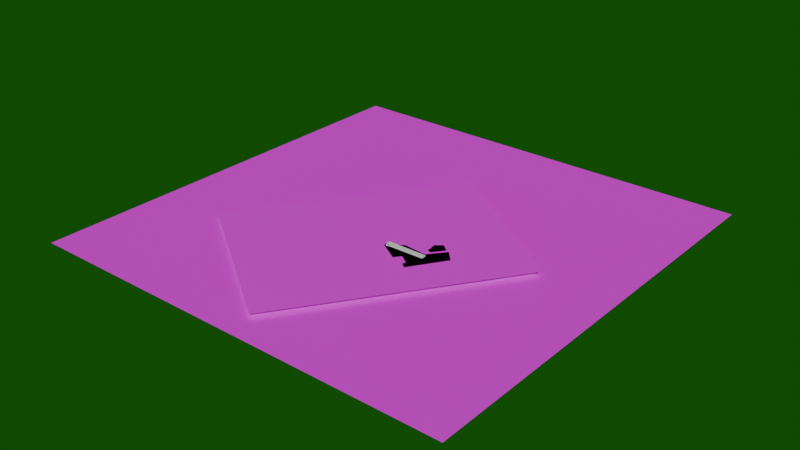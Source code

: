 # Source: reactor_entrance_atomic_shelter94.blend  (saved by Blender 5.1.29; exported with 4.5.12 LTS)
import bpy
from mathutils import Matrix  # noqa: F401  (used for matrix-valued properties, if any)

bpy.ops.wm.read_factory_settings(use_empty=True)
scene = bpy.context.scene
scene.name = 'Scene'

# ---- collections
col_area = bpy.data.collections.new('Area'); scene.collection.children.link(col_area)
col_szyny_d_wigu_na_800_ton___design_niepoliczony___pogl_dowo = bpy.data.collections.new('Szyny dźwigu na 800 ton - design niepoliczony - poglądowo'); scene.collection.children.link(col_szyny_d_wigu_na_800_ton___design_niepoliczony___pogl_dowo)
col_pomieszczenia_rozbieralne___niszczalne = bpy.data.collections.new('pomieszczenia rozbieralne / niszczalne'); scene.collection.children.link(col_pomieszczenia_rozbieralne___niszczalne)
col_pomieszczenia_nierozbieralne = bpy.data.collections.new('pomieszczenia nierozbieralne'); scene.collection.children.link(col_pomieszczenia_nierozbieralne)
col_doodads_and_critters = bpy.data.collections.new('doodads and critters'); scene.collection.children.link(col_doodads_and_critters)
col_base_mesh_boxes___oznaczenia = bpy.data.collections.new('base mesh boxes - oznaczenia'); scene.collection.children.link(col_base_mesh_boxes___oznaczenia)

# ---- images (referenced by path relative to the original .blend; pixels are not part of the script)
import os
ASSET_DIR = os.environ.get("B2B_ASSET_DIR", "")  # directory of the original .blend (textures are referenced by path, not embedded)
HERE = os.path.dirname(os.path.abspath(__file__))  # packed textures are extracted next to this script under _unpacked/

def load_image(name, relpath, width, height, colorspace="sRGB"):
    """Load a texture the original file referenced (path relative to the .blend, or extracted next to this script)."""
    p = next((c for c in (os.path.join(HERE, relpath), os.path.join(ASSET_DIR, relpath)) if relpath and os.path.exists(c)), "")
    if p:
        img = bpy.data.images.load(p, check_existing=True)
        img.name = name
    else:  # same state as the original file: an image datablock whose file is absent (Cycles renders it pink)
        img = bpy.data.images.new(name, width, height)
        img.source = "FILE"
        img.filepath = "//" + (relpath or name)
    img.colorspace_settings.name = colorspace
    return img
img_plot_png = load_image('PLOT.PNG', 'textures/PLOT.PNG', 1024, 1024, 'sRGB')
img_textura_wody_color_png = load_image('textura_wody_color.png', 'textures/textura_wody_color.png', 1024, 1024, 'sRGB')
img_textura_wody_high_map_png_001 = load_image('textura_wody_high_map.png.001', 'textures/textura_wody_high_map.png', 1024, 1024, 'sRGB')
img_mapy_googlemaps_png = load_image('Mapy-googlemaps.png', 'textures/Mapy-googlemaps.png', 1024, 1024, 'sRGB')
img_mapy_hipsometria_png = load_image('Mapy-hipsometria.png', 'textures/Mapy-hipsometria.png', 1024, 1024, 'sRGB')

# ---- materials (node trees are filled in below, after node groups)
mat_material_003 = bpy.data.materials.new('Material.003')
mat_material_003.use_backface_culling = True
mat_material_003.use_raytrace_refraction = True
mat_material_003.use_screen_refraction = True
mat_material_001 = bpy.data.materials.new('Material.001')
mat_material_002 = bpy.data.materials.new('Material.002')
mat_google_map = bpy.data.materials.new('google-map')
mat_google_map_001 = bpy.data.materials.new('google-map.001')
mat_dekontaminacja_materia = bpy.data.materials.new('Dekontaminacja_materiał')
mat_dekontaminacja_materia.use_backface_culling = True
mat_metalicsilver = bpy.data.materials.new('metalicsilver')
mat_material_007 = bpy.data.materials.new('Material.007')
mat_material_008 = bpy.data.materials.new('Material.008')
mat_material_011 = bpy.data.materials.new('Material.011')
mat_material_012 = bpy.data.materials.new('Material.012')
mat_material_012.use_backface_culling = True
mat_material_013 = bpy.data.materials.new('Material.013')
mat_walls_materials = bpy.data.materials.new('walls_materials')
mat_material_014 = bpy.data.materials.new('Material.014')
mat_material_005 = bpy.data.materials.new('Material.005')
mat_material_006 = bpy.data.materials.new('Material.006')
mat_material = bpy.data.materials.new('Material')
mat_material.use_backface_culling = True
mat_material_010 = bpy.data.materials.new('Material.010')
mat_material_017 = bpy.data.materials.new('Material.017')

# ---- material node trees
mat_material_003.use_nodes = True; mat_material_003.node_tree.nodes.clear()
_N = mat_material_003.node_tree.nodes; _L = mat_material_003.node_tree.links
n0 = _N.new('ShaderNodeBsdfPrincipled'); n0.name = 'Principled BSDF'; n0.location = (-200, 100)
n1 = _N.new('ShaderNodeOutputMaterial'); n1.name = 'Material Output'; n1.location = (200, 100)
_L.new(n0.outputs[0], n1.inputs[0])
n1.is_active_output = True
mat_material_001.use_nodes = True; mat_material_001.node_tree.nodes.clear()
_N = mat_material_001.node_tree.nodes; _L = mat_material_001.node_tree.links
n0 = _N.new('ShaderNodeBsdfPrincipled'); n0.name = 'Principled BSDF'; n0.location = (-200, 100)
n1 = _N.new('ShaderNodeOutputMaterial'); n1.name = 'Material Output'; n1.location = (200, 100)
n2 = _N.new('ShaderNodeTexImage'); n2.name = 'Image Texture'; n2.location = (-563, 93)
n2.image = img_plot_png
_L.new(n0.outputs[0], n1.inputs[0])
_L.new(n2.outputs[0], n0.inputs[0])
n1.is_active_output = True
mat_material_002.use_nodes = True; mat_material_002.node_tree.nodes.clear()
_N = mat_material_002.node_tree.nodes; _L = mat_material_002.node_tree.links
n0 = _N.new('ShaderNodeBsdfPrincipled'); n0.name = 'Principled BSDF'; n0.location = (-154, 259)
n0.inputs[1].default_value = 0.06818
n0.inputs[2].default_value = 0.4227
n0.inputs[3].default_value = 1.0
n1 = _N.new('ShaderNodeOutputMaterial'); n1.name = 'Material Output'; n1.location = (200, 100)
n2 = _N.new('ShaderNodeTexImage'); n2.name = 'Image Texture'; n2.location = (-562, -10)
n2.image = img_textura_wody_color_png
n3 = _N.new('ShaderNodeNormalMap'); n3.name = 'Normal Map'; n3.location = (-554, 292)
n4 = _N.new('ShaderNodeTexImage'); n4.name = 'Image Texture.001'; n4.location = (-913, 104)
n4.image = img_textura_wody_high_map_png_001
_L.new(n0.outputs[0], n1.inputs[0])
_L.new(n4.outputs[0], n3.inputs[1])
_L.new(n2.outputs[0], n0.inputs[0])
_L.new(n3.outputs[0], n0.inputs[5])
n1.is_active_output = True
mat_google_map.use_nodes = True; mat_google_map.node_tree.nodes.clear()
_N = mat_google_map.node_tree.nodes; _L = mat_google_map.node_tree.links
n0 = _N.new('ShaderNodeBsdfPrincipled'); n0.name = 'Principled BSDF'; n0.location = (-200, 100)
n1 = _N.new('ShaderNodeOutputMaterial'); n1.name = 'Material Output'; n1.location = (200, 100)
n2 = _N.new('ShaderNodeTexImage'); n2.name = 'Image Texture'; n2.location = (-563, 102)
n2.image = img_mapy_googlemaps_png
_L.new(n0.outputs[0], n1.inputs[0])
_L.new(n2.outputs[0], n0.inputs[0])
n1.is_active_output = True
mat_google_map_001.use_nodes = True; mat_google_map_001.node_tree.nodes.clear()
_N = mat_google_map_001.node_tree.nodes; _L = mat_google_map_001.node_tree.links
n0 = _N.new('ShaderNodeBsdfPrincipled'); n0.name = 'Principled BSDF'; n0.location = (-200, 100)
n1 = _N.new('ShaderNodeOutputMaterial'); n1.name = 'Material Output'; n1.location = (200, 100)
n2 = _N.new('ShaderNodeTexImage'); n2.name = 'Image Texture'; n2.location = (-563, 102)
n2.image = img_mapy_hipsometria_png
_L.new(n0.outputs[0], n1.inputs[0])
_L.new(n2.outputs[0], n0.inputs[0])
n1.is_active_output = True
mat_dekontaminacja_materia.use_nodes = True; mat_dekontaminacja_materia.node_tree.nodes.clear()
_N = mat_dekontaminacja_materia.node_tree.nodes; _L = mat_dekontaminacja_materia.node_tree.links
n0 = _N.new('ShaderNodeBsdfPrincipled'); n0.name = 'Principled BSDF'; n0.location = (-200, 100)
n0.inputs[0].default_value = (0.1739, 0.0518, 0.009512, 1.0)
n1 = _N.new('ShaderNodeOutputMaterial'); n1.name = 'Material Output'; n1.location = (200, 100)
_L.new(n0.outputs[0], n1.inputs[0])
n1.is_active_output = True
mat_metalicsilver.use_nodes = True; mat_metalicsilver.node_tree.nodes.clear()
_N = mat_metalicsilver.node_tree.nodes; _L = mat_metalicsilver.node_tree.links
n0 = _N.new('ShaderNodeBsdfPrincipled'); n0.name = 'Principled BSDF'; n0.location = (-200, 100)
n0.inputs[0].default_value = (0.1967, 0.1967, 0.1967, 1.0)
n0.inputs[1].default_value = 1.0
n1 = _N.new('ShaderNodeOutputMaterial'); n1.name = 'Material Output'; n1.location = (200, 100)
_L.new(n0.outputs[0], n1.inputs[0])
n1.is_active_output = True
mat_material_007.use_nodes = True; mat_material_007.node_tree.nodes.clear()
_N = mat_material_007.node_tree.nodes; _L = mat_material_007.node_tree.links
n0 = _N.new('ShaderNodeBsdfPrincipled'); n0.name = 'Principled BSDF'; n0.location = (-200, 100)
n0.inputs[0].default_value = (0.1023, 0.0349, 0.158, 1.0)
n1 = _N.new('ShaderNodeOutputMaterial'); n1.name = 'Material Output'; n1.location = (200, 100)
_L.new(n0.outputs[0], n1.inputs[0])
n1.is_active_output = True
mat_material_008.use_nodes = True; mat_material_008.node_tree.nodes.clear()
_N = mat_material_008.node_tree.nodes; _L = mat_material_008.node_tree.links
n0 = _N.new('ShaderNodeBsdfPrincipled'); n0.name = 'Principled BSDF'; n0.location = (-200, 100)
n0.inputs[0].default_value = (0.1023, 0.0349, 0.158, 1.0)
n1 = _N.new('ShaderNodeOutputMaterial'); n1.name = 'Material Output'; n1.location = (200, 100)
_L.new(n0.outputs[0], n1.inputs[0])
n1.is_active_output = True
mat_material_011.use_nodes = True; mat_material_011.node_tree.nodes.clear()
_N = mat_material_011.node_tree.nodes; _L = mat_material_011.node_tree.links
n0 = _N.new('ShaderNodeBsdfPrincipled'); n0.name = 'Principled BSDF'; n0.location = (-200, 100)
n0.inputs[0].default_value = (0.1023, 0.0349, 0.158, 1.0)
n1 = _N.new('ShaderNodeOutputMaterial'); n1.name = 'Material Output'; n1.location = (200, 100)
_L.new(n0.outputs[0], n1.inputs[0])
n1.is_active_output = True
mat_material_012.use_nodes = True; mat_material_012.node_tree.nodes.clear()
_N = mat_material_012.node_tree.nodes; _L = mat_material_012.node_tree.links
n0 = _N.new('ShaderNodeBsdfPrincipled'); n0.name = 'Principled BSDF'; n0.location = (-200, 100)
n0.inputs[0].default_value = (0.1023, 0.0349, 0.158, 1.0)
n1 = _N.new('ShaderNodeOutputMaterial'); n1.name = 'Material Output'; n1.location = (200, 100)
_L.new(n0.outputs[0], n1.inputs[0])
n1.is_active_output = True
mat_material_013.use_nodes = True; mat_material_013.node_tree.nodes.clear()
_N = mat_material_013.node_tree.nodes; _L = mat_material_013.node_tree.links
n0 = _N.new('ShaderNodeBsdfPrincipled'); n0.name = 'Principled BSDF'; n0.location = (-200, 100)
n0.inputs[0].default_value = (0.1023, 0.0349, 0.158, 1.0)
n1 = _N.new('ShaderNodeOutputMaterial'); n1.name = 'Material Output'; n1.location = (200, 100)
_L.new(n0.outputs[0], n1.inputs[0])
n1.is_active_output = True
mat_walls_materials.use_nodes = True; mat_walls_materials.node_tree.nodes.clear()
_N = mat_walls_materials.node_tree.nodes; _L = mat_walls_materials.node_tree.links
n0 = _N.new('ShaderNodeBsdfPrincipled'); n0.name = 'Principled BSDF'; n0.location = (-200, 100)
n0.inputs[0].default_value = (0.4498, 0.4498, 0.4498, 1.0)
n1 = _N.new('ShaderNodeOutputMaterial'); n1.name = 'Material Output'; n1.location = (200, 100)
_L.new(n0.outputs[0], n1.inputs[0])
n1.is_active_output = True
mat_material_014.use_nodes = True; mat_material_014.node_tree.nodes.clear()
_N = mat_material_014.node_tree.nodes; _L = mat_material_014.node_tree.links
n0 = _N.new('ShaderNodeBsdfPrincipled'); n0.name = 'Principled BSDF'; n0.location = (-200, 100)
n0.inputs[0].default_value = (0.1023, 0.0349, 0.158, 1.0)
n1 = _N.new('ShaderNodeOutputMaterial'); n1.name = 'Material Output'; n1.location = (200, 100)
_L.new(n0.outputs[0], n1.inputs[0])
n1.is_active_output = True
mat_material_005.use_nodes = True; mat_material_005.node_tree.nodes.clear()
_N = mat_material_005.node_tree.nodes; _L = mat_material_005.node_tree.links
n0 = _N.new('ShaderNodeBsdfPrincipled'); n0.name = 'Principled BSDF'; n0.location = (-200, 100)
n0.inputs[0].default_value = (0.97, 1.0, 0.1865, 1.0)
n1 = _N.new('ShaderNodeOutputMaterial'); n1.name = 'Material Output'; n1.location = (200, 100)
_L.new(n0.outputs[0], n1.inputs[0])
n1.is_active_output = True
mat_material_006.use_nodes = True; mat_material_006.node_tree.nodes.clear()
_N = mat_material_006.node_tree.nodes; _L = mat_material_006.node_tree.links
n0 = _N.new('ShaderNodeBsdfPrincipled'); n0.name = 'Principled BSDF'; n0.location = (-200, 100)
n0.inputs[0].default_value = (0.1023, 0.0349, 0.158, 1.0)
n1 = _N.new('ShaderNodeOutputMaterial'); n1.name = 'Material Output'; n1.location = (200, 100)
_L.new(n0.outputs[0], n1.inputs[0])
n1.is_active_output = True
mat_material.use_nodes = True; mat_material.node_tree.nodes.clear()
_N = mat_material.node_tree.nodes; _L = mat_material.node_tree.links
n0 = _N.new('ShaderNodeBsdfPrincipled'); n0.name = 'Principled BSDF'; n0.location = (-200, 100)
n0.inputs[0].default_value = (0.8, 0.0, 0.0003288, 1.0)
n1 = _N.new('ShaderNodeOutputMaterial'); n1.name = 'Material Output'; n1.location = (200, 100)
_L.new(n0.outputs[0], n1.inputs[0])
n1.is_active_output = True
mat_material_010.use_nodes = True; mat_material_010.node_tree.nodes.clear()
_N = mat_material_010.node_tree.nodes; _L = mat_material_010.node_tree.links
n0 = _N.new('ShaderNodeBsdfPrincipled'); n0.name = 'Principled BSDF'; n0.location = (-200, 100)
n0.inputs[0].default_value = (0.0002728, 0.668, 0.8, 1.0)
n1 = _N.new('ShaderNodeOutputMaterial'); n1.name = 'Material Output'; n1.location = (200, 100)
_L.new(n0.outputs[0], n1.inputs[0])
n1.is_active_output = True
mat_material_017.use_nodes = True; mat_material_017.node_tree.nodes.clear()
_N = mat_material_017.node_tree.nodes; _L = mat_material_017.node_tree.links
n0 = _N.new('ShaderNodeBsdfPrincipled'); n0.name = 'Principled BSDF'; n0.location = (-200, 100)
n0.inputs[0].default_value = (0.8, 0.3429, 0.1551, 1.0)
n1 = _N.new('ShaderNodeOutputMaterial'); n1.name = 'Material Output'; n1.location = (200, 100)
_L.new(n0.outputs[0], n1.inputs[0])
n1.is_active_output = True

# ---- world
world_world = bpy.data.worlds.new('World'); scene.world = world_world
world_world.use_nodes = True; world_world.node_tree.nodes.clear()
_N = world_world.node_tree.nodes; _L = world_world.node_tree.links
n0 = _N.new('ShaderNodeOutputWorld'); n0.name = 'World Output'; n0.location = (200, 100)
n1 = _N.new('ShaderNodeBackground'); n1.name = 'Background'; n1.location = (-200, 100)
n1.inputs[0].default_value = (0.004139, 0.08503, 0.001767, 1.0)
_L.new(n1.outputs[0], n0.inputs[0])
n0.is_active_output = True
world_world.color = (0.05088, 0.05088, 0.05088)
world_world.sun_shadow_jitter_overblur = 0.0

# ---- meshes
me_cube_003 = bpy.data.meshes.new('Cube.003')
me_cube_003.from_pydata([(-14.64, -1.121, -4.99), (-14.64, -1.121, 18.01), (-14.64, 1.726, -4.99), (-14.64, 1.726, 18.01), (-14.88, -1.121, -4.99), (-14.88, 0.5873, 18.01), (-14.88, 0.5873, -4.99), (4.187, 1.726, 18.01), (4.187, 1.726, -27.0), (4.187, -1.121, -27.0), (4.187, -1.121, 18.01), (4.968, 1.726, 18.01), (4.968, 1.726, -26.99), (4.968, -1.121, -26.99), (4.968, -1.121, 18.01), (4.187, -1.121, -77.0), (4.187, 1.726, -77.0), (4.968, -1.121, -77.0), (4.968, 1.726, -77.0), (3.713, -1.121, -26.99), (3.713, 1.726, -26.99), (-14.64, 0.5873, -4.99), (3.074, 0.5873, -15.99), (-14.64, 0.01778, -4.99), (3.074, 0.01778, -15.99), (-14.64, 0.01778, 18.01), (-14.88, 1.726, -4.99), (-14.64, 0.5873, 18.01), (-14.88, 0.3025, -4.99), (-14.88, 0.01778, 18.01), (-14.88, 0.01778, -4.99), (-14.88, 1.726, 18.01), (-14.88, -1.121, 18.01), (-14.76, 0.5873, -4.99), (3.238, 0.01778, -26.99), (3.238, 0.5873, -26.99), (-14.76, 0.01778, -4.99), (3.713, 0.01778, -26.99), (3.713, 0.5873, -26.99), (3.713, 1.726, -13.0), (3.713, -1.121, -13.0), (3.713, 0.01778, -13.0), (3.713, 0.5873, -13.0), (3.24, 0.5873, -17.99), (3.713, 0.01778, -17.99), (3.24, 0.01778, -17.99), (3.713, 0.5873, -17.99), (3.311, 0.5873, -13.0), (3.311, 0.01778, -13.0), (3.311, -1.121, -13.0), (3.074, -1.121, -15.99), (3.311, 0.5873, -13.0), (3.311, 1.726, 18.01), (3.074, 1.726, 18.01), (3.074, 1.726, -15.99), (3.311, 1.726, -13.0), (3.074, -1.121, 18.01), (3.311, -1.121, 18.01), (3.074, 0.01778, 18.01), (3.074, 0.5873, 18.01), (3.311, 0.01778, 18.01), (3.311, 0.5873, 18.01)], [], [(2, 26, 6, 33, 21), (42, 46, 38, 20, 39), (0, 4, 32, 1), (7, 11, 14, 10), (52, 7, 10, 57, 60, 61), (12, 13, 14, 11), (8, 12, 11, 7), (10, 14, 13, 9), (13, 17, 15, 9), (15, 17, 18, 16), (12, 18, 17, 13), (8, 16, 18, 12), (9, 15, 16, 8), (21, 33, 36, 23), (3, 31, 26, 2), (4, 30, 29, 32), (55, 39, 20, 8, 7, 52), (57, 10, 9, 19, 40, 49), (19, 9, 8, 20, 38, 37), (6, 26, 31, 5), (33, 6, 28), (33, 28, 36), (21, 35, 43, 22), (30, 28, 6, 5, 29), (23, 34, 35, 21), (23, 24, 45, 34), (28, 30, 36), (40, 19, 37, 44, 41), (27, 5, 31, 3), (25, 29, 5, 27), (1, 32, 29, 25), (23, 36, 30, 4, 0), (43, 35, 38, 46), (34, 37, 38, 35), (45, 43, 46, 44), (34, 45, 44, 37), (24, 22, 43, 45), (44, 46, 42, 41), (60, 48, 47, 61), (41, 42, 47, 48), (21, 22, 54, 2), (53, 54, 22, 59), (0, 50, 24, 23), (57, 49, 48, 60), (1, 56, 50, 0), (2, 54, 53, 3), (3, 53, 59, 58, 56, 1, 25, 27), (49, 40, 41, 48), (58, 24, 50, 56), (61, 51, 55, 52), (59, 22, 24, 58)])
_uv = me_cube_003.uv_layers.new(name='UVMap')
_uv.uv.foreach_set('vector', [0.375, 0.5, 0.375, 0.5, 0.375, 0.5165, 0.375, 0.5165, 0.375, 0.5165, 0.375, 0.5165, 0.375, 0.5165, 0.375, 0.5165, 0.375, 0.5, 0.375, 0.5, 0.375, 0.75, 0.375, 0.75, 0.625, 0.75, 0.625, 0.75, 0.625, 0.5, 0.625, 0.5, 0.625, 0.75, 0.625, 0.75, 0.625, 0.5, 0.625, 0.5, 0.625, 0.75, 0.625, 0.75, 0.625, 0.6667, 0.625, 0.5833, 0.375, 0.5, 0.375, 0.75, 0.625, 0.75, 0.625, 0.5, 0.375, 0.5, 0.375, 0.5, 0.625, 0.5, 0.625, 0.5, 0.625, 0.75, 0.625, 0.75, 0.375, 0.75, 0.375, 0.75, 0.375, 0.75, 0.375, 0.75, 0.375, 0.75, 0.375, 0.75, 0.375, 0.75, 0.375, 0.75, 0.375, 0.5, 0.375, 0.5, 0.375, 0.5, 0.375, 0.5, 0.375, 0.75, 0.375, 0.75, 0.375, 0.5, 0.375, 0.5, 0.375, 0.5, 0.375, 0.5, 0.375, 0.75, 0.375, 0.75, 0.375, 0.5, 0.375, 0.5, 0.375, 0.533, 0.375, 0.533, 0.375, 0.5495, 0.375, 0.5495, 0.625, 0.5, 0.625, 0.5, 0.375, 0.5, 0.375, 0.5, 0.375, 0.0, 0.375, 0.05, 0.625, 0.05, 0.625, 0.0, 0.375, 0.5, 0.375, 0.5, 0.375, 0.5, 0.375, 0.5, 0.625, 0.5, 0.625, 0.5, 0.625, 0.75, 0.625, 0.75, 0.375, 0.75, 0.375, 0.75, 0.375, 0.75, 0.375, 0.75, 0.375, 0.625, 0.375, 0.75, 0.375, 0.5, 0.375, 0.5, 0.375, 0.525, 0.375, 0.575, 0.375, 0.2, 0.375, 0.25, 0.625, 0.25, 0.625, 0.2, 0.375, 0.533, 0.375, 0.533, 0.375, 0.5412, 0.375, 0.533, 0.375, 0.5412, 0.375, 0.5495, 0.375, 0.5165, 0.375, 0.5327, 0.375, 0.5246, 0.375, 0.5165, 0.375, 0.1, 0.375, 0.125, 0.375, 0.15, 0.625, 0.15, 0.625, 0.1, 0.375, 0.5495, 0.375, 0.5495, 0.375, 0.5327, 0.375, 0.533, 0.375, 0.5495, 0.375, 0.5645, 0.375, 0.5577, 0.375, 0.5495, 0.375, 0.5412, 0.375, 0.5495, 0.375, 0.5495, 0.375, 0.5825, 0.375, 0.5825, 0.375, 0.566, 0.375, 0.566, 0.375, 0.566, 0.625, 0.6, 0.625, 0.6, 0.625, 0.5, 0.625, 0.5, 0.625, 0.7, 0.625, 0.7, 0.625, 0.6, 0.625, 0.6, 0.625, 0.75, 0.625, 0.75, 0.625, 0.7, 0.625, 0.7, 0.375, 0.566, 0.375, 0.566, 0.375, 0.566, 0.375, 0.5825, 0.375, 0.5825, 0.375, 0.5246, 0.375, 0.5327, 0.375, 0.533, 0.375, 0.5247, 0.375, 0.5495, 0.375, 0.5495, 0.375, 0.533, 0.375, 0.5327, 0.375, 0.5577, 0.375, 0.5246, 0.375, 0.5247, 0.375, 0.5577, 0.375, 0.5495, 0.375, 0.5577, 0.375, 0.5577, 0.375, 0.5495, 0.375, 0.5659, 0.375, 0.5165, 0.375, 0.5246, 0.375, 0.5577, 0.375, 0.566, 0.375, 0.5165, 0.375, 0.5165, 0.375, 0.566, 0.625, 0.6667, 0.375, 0.5659, 0.375, 0.5165, 0.625, 0.5833, 0.375, 0.566, 0.375, 0.5165, 0.375, 0.5165, 0.375, 0.5659, 0.375, 0.5165, 0.375, 0.5165, 0.375, 0.5, 0.375, 0.5, 0.625, 0.5, 0.375, 0.5, 0.375, 0.5165, 0.625, 0.5833, 0.375, 0.5825, 0.375, 0.5825, 0.375, 0.5659, 0.375, 0.566, 0.625, 0.75, 0.375, 0.5825, 0.375, 0.5659, 0.625, 0.6667, 0.625, 0.75, 0.625, 0.75, 0.375, 0.75, 0.375, 0.75, 0.375, 0.5, 0.375, 0.5, 0.625, 0.5, 0.625, 0.5, 0.625, 0.5, 0.625, 0.5, 0.625, 0.5833, 0.625, 0.6667, 0.625, 0.75, 0.625, 0.75, 0.625, 0.7, 0.625, 0.6, 0.375, 0.5825, 0.375, 0.5825, 0.375, 0.566, 0.375, 0.5659, 0.625, 0.6667, 0.375, 0.5659, 0.375, 0.5825, 0.625, 0.75, 0.625, 0.5833, 0.375, 0.5165, 0.375, 0.5, 0.625, 0.5, 0.625, 0.5833, 0.375, 0.5165, 0.375, 0.5659, 0.625, 0.6667])
_ca = me_cube_003.color_attributes.new('Attribute', 'BYTE_COLOR', 'CORNER')
_ca.data.foreach_set('color', [1.0, 1.0, 1.0, 1.0, 1.0, 1.0, 1.0, 1.0, 1.0, 1.0, 1.0, 1.0, 1.0, 1.0, 1.0, 1.0, 1.0, 1.0, 1.0, 1.0, 1.0, 1.0, 1.0, 1.0, 1.0, 1.0, 1.0, 1.0, 1.0, 1.0, 1.0, 1.0, 1.0, 1.0, 1.0, 1.0, 1.0, 1.0, 1.0, 1.0, 1.0, 1.0, 1.0, 1.0, 1.0, 1.0, 1.0, 1.0, 1.0, 1.0, 1.0, 1.0, 1.0, 1.0, 1.0, 1.0, 1.0, 1.0, 1.0, 1.0, 1.0, 1.0, 1.0, 1.0, 1.0, 1.0, 1.0, 1.0, 1.0, 1.0, 1.0, 1.0, 1.0, 1.0, 1.0, 1.0, 1.0, 1.0, 1.0, 1.0, 1.0, 1.0, 1.0, 1.0, 1.0, 1.0, 1.0, 1.0, 1.0, 1.0, 1.0, 1.0, 1.0, 1.0, 1.0, 1.0, 1.0, 1.0, 1.0, 1.0, 1.0, 1.0, 1.0, 1.0, 1.0, 1.0, 1.0, 1.0, 1.0, 1.0, 1.0, 1.0, 1.0, 1.0, 1.0, 1.0, 1.0, 1.0, 1.0, 1.0, 1.0, 1.0, 1.0, 1.0, 1.0, 1.0, 1.0, 1.0, 1.0, 1.0, 1.0, 1.0, 1.0, 1.0, 1.0, 1.0, 1.0, 1.0, 1.0, 1.0, 1.0, 1.0, 1.0, 1.0, 1.0, 1.0, 1.0, 1.0, 1.0, 1.0, 1.0, 1.0, 1.0, 1.0, 1.0, 1.0, 1.0, 1.0, 1.0, 1.0, 1.0, 1.0, 1.0, 1.0, 1.0, 1.0, 1.0, 1.0, 1.0, 1.0, 1.0, 1.0, 1.0, 1.0, 1.0, 1.0, 1.0, 1.0, 1.0, 1.0, 1.0, 1.0, 1.0, 1.0, 1.0, 1.0, 1.0, 1.0, 1.0, 1.0, 1.0, 1.0, 1.0, 1.0, 1.0, 1.0, 1.0, 1.0, 1.0, 1.0, 1.0, 1.0, 1.0, 1.0, 1.0, 1.0, 1.0, 1.0, 1.0, 1.0, 1.0, 1.0, 1.0, 1.0, 1.0, 1.0, 1.0, 1.0, 1.0, 1.0, 1.0, 1.0, 1.0, 1.0, 1.0, 1.0, 1.0, 1.0, 1.0, 1.0, 1.0, 1.0, 1.0, 1.0, 1.0, 1.0, 1.0, 1.0, 1.0, 1.0, 1.0, 1.0, 1.0, 1.0, 1.0, 1.0, 1.0, 1.0, 1.0, 1.0, 1.0, 1.0, 1.0, 1.0, 1.0, 1.0, 1.0, 1.0, 1.0, 1.0, 1.0, 1.0, 1.0, 1.0, 1.0, 1.0, 1.0, 1.0, 1.0, 1.0, 1.0, 1.0, 1.0, 1.0, 1.0, 1.0, 1.0, 1.0, 1.0, 1.0, 1.0, 1.0, 1.0, 1.0, 1.0, 1.0, 1.0, 1.0, 1.0, 1.0, 1.0, 1.0, 1.0, 1.0, 1.0, 1.0, 1.0, 1.0, 1.0, 1.0, 1.0, 1.0, 1.0, 1.0, 1.0, 1.0, 1.0, 1.0, 1.0, 1.0, 1.0, 1.0, 1.0, 1.0, 1.0, 1.0, 1.0, 1.0, 1.0, 1.0, 1.0, 1.0, 1.0, 1.0, 1.0, 1.0, 1.0, 1.0, 1.0, 1.0, 1.0, 1.0, 1.0, 1.0, 1.0, 1.0, 1.0, 1.0, 1.0, 1.0, 1.0, 1.0, 1.0, 1.0, 1.0, 1.0, 1.0, 1.0, 1.0, 1.0, 1.0, 1.0, 1.0, 1.0, 1.0, 1.0, 1.0, 1.0, 1.0, 1.0, 1.0, 1.0, 1.0, 1.0, 1.0, 1.0, 1.0, 1.0, 1.0, 1.0, 1.0, 1.0, 1.0, 1.0, 1.0, 1.0, 1.0, 1.0, 1.0, 1.0, 1.0, 1.0, 1.0, 1.0, 1.0, 1.0, 1.0, 1.0, 1.0, 1.0, 1.0, 1.0, 1.0, 1.0, 1.0, 1.0, 1.0, 1.0, 1.0, 1.0, 1.0, 1.0, 1.0, 1.0, 1.0, 1.0, 1.0, 1.0, 1.0, 1.0, 1.0, 1.0, 1.0, 1.0, 1.0, 1.0, 1.0, 1.0, 1.0, 1.0, 1.0, 1.0, 1.0, 1.0, 1.0, 1.0, 1.0, 1.0, 1.0, 1.0, 1.0, 1.0, 1.0, 1.0, 1.0, 1.0, 1.0, 1.0, 1.0, 1.0, 1.0, 1.0, 1.0, 1.0, 1.0, 1.0, 1.0, 1.0, 1.0, 1.0, 1.0, 1.0, 1.0, 1.0, 1.0, 1.0, 1.0, 1.0, 1.0, 1.0, 1.0, 1.0, 1.0, 1.0, 1.0, 1.0, 1.0, 1.0, 1.0, 1.0, 1.0, 1.0, 1.0, 1.0, 1.0, 1.0, 1.0, 1.0, 1.0, 1.0, 1.0, 1.0, 1.0, 1.0, 1.0, 1.0, 1.0, 1.0, 1.0, 1.0, 1.0, 1.0, 1.0, 1.0, 1.0, 1.0, 1.0, 1.0, 1.0, 1.0, 1.0, 1.0, 1.0, 1.0, 1.0, 1.0, 1.0, 1.0, 1.0, 1.0, 1.0, 1.0, 1.0, 1.0, 1.0, 1.0, 1.0, 1.0, 1.0, 1.0, 1.0, 1.0, 1.0, 1.0, 1.0, 1.0, 1.0, 1.0, 1.0, 1.0, 1.0, 1.0, 1.0, 1.0, 1.0, 1.0, 1.0, 1.0, 1.0, 1.0, 1.0, 1.0, 1.0, 1.0, 1.0, 1.0, 1.0, 1.0, 1.0, 1.0, 1.0, 1.0, 1.0, 1.0, 1.0, 1.0, 1.0, 1.0, 1.0, 1.0, 1.0, 1.0, 1.0, 1.0, 1.0, 1.0, 1.0, 1.0, 1.0, 1.0, 1.0, 1.0, 1.0, 1.0, 1.0, 1.0, 1.0, 1.0, 1.0, 1.0, 1.0, 1.0, 1.0, 1.0, 1.0, 1.0, 1.0, 1.0, 1.0, 1.0, 1.0, 1.0, 1.0, 1.0, 1.0, 1.0, 1.0, 1.0, 1.0, 1.0, 1.0, 1.0, 1.0, 1.0, 1.0, 1.0, 1.0, 1.0, 1.0, 1.0, 1.0, 1.0, 1.0, 1.0, 1.0, 1.0, 1.0, 1.0, 1.0, 1.0, 1.0, 1.0, 1.0, 1.0, 1.0, 1.0, 1.0, 1.0, 1.0, 1.0, 1.0, 1.0, 1.0, 1.0, 1.0, 1.0, 1.0, 1.0, 1.0, 1.0, 1.0, 1.0, 1.0, 1.0, 1.0, 1.0, 1.0, 1.0, 1.0, 1.0, 1.0, 1.0, 1.0, 1.0, 1.0, 1.0, 1.0, 1.0, 1.0, 1.0, 1.0, 1.0, 1.0, 1.0, 1.0, 1.0, 1.0, 1.0, 1.0, 1.0, 1.0, 1.0, 1.0, 1.0, 1.0, 1.0, 1.0, 1.0, 1.0, 1.0, 1.0, 1.0, 1.0, 1.0, 1.0, 1.0, 1.0, 1.0, 1.0, 1.0, 1.0, 1.0, 1.0, 1.0, 1.0, 1.0, 1.0, 1.0, 1.0, 1.0, 1.0, 1.0, 1.0, 1.0, 1.0, 1.0, 1.0, 1.0, 1.0, 1.0, 1.0, 1.0, 1.0, 1.0, 1.0, 1.0, 1.0, 1.0, 1.0, 1.0, 1.0, 1.0, 1.0, 1.0, 1.0, 1.0, 1.0, 1.0, 1.0, 1.0, 1.0, 1.0, 1.0, 1.0, 1.0, 1.0, 1.0, 1.0, 1.0, 1.0, 1.0, 1.0, 1.0, 1.0, 1.0, 1.0, 1.0, 1.0, 1.0, 1.0, 1.0, 1.0, 1.0, 1.0, 1.0, 1.0, 1.0, 1.0, 1.0, 1.0, 1.0, 1.0, 1.0, 1.0, 1.0, 1.0, 1.0, 1.0, 1.0, 1.0, 1.0, 1.0, 1.0, 1.0, 1.0, 1.0, 1.0, 1.0, 1.0, 1.0, 1.0, 1.0, 1.0, 1.0, 1.0, 1.0, 1.0, 1.0, 1.0, 1.0, 1.0, 1.0, 1.0, 1.0, 1.0, 1.0, 1.0, 1.0, 1.0, 1.0, 1.0, 1.0, 1.0, 1.0, 1.0, 1.0, 1.0, 1.0, 1.0, 1.0, 1.0, 1.0, 1.0, 1.0, 1.0, 1.0, 1.0, 1.0, 1.0, 1.0, 1.0, 1.0, 1.0, 1.0, 1.0, 1.0, 1.0, 1.0, 1.0, 1.0, 1.0, 1.0, 1.0, 1.0, 1.0, 1.0, 1.0, 1.0, 1.0, 1.0, 1.0, 1.0, 1.0, 1.0, 1.0, 1.0, 1.0, 1.0, 1.0, 1.0, 1.0, 1.0, 1.0, 1.0, 1.0, 1.0, 1.0, 1.0, 1.0, 1.0, 1.0, 1.0, 1.0, 1.0, 1.0, 1.0, 1.0, 1.0, 1.0, 1.0, 1.0, 1.0])
me_cube_003.materials.append(mat_material_003)
me_cube_003.update()
me_area = bpy.data.meshes.new('Area')
me_area.from_pydata([(-0.9405, 0.8666, 0.0), (-0.311, 0.6382, 0.0), (0.09278, -0.09636, 0.0), (0.8504, -0.1519, 0.0), (0.734, -0.6676, 0.0), (-0.7358, -0.7005, 0.0), (-0.7237, -0.449, 0.0), (-0.6012, -0.4438, 0.0), (-0.6012, -0.02171, 0.0), (-0.8928, -0.002772, 0.0), (0.2771, 0.1712, 0.0), (0.3831, 0.2167, 0.0), (0.5396, 0.3934, 0.0), (0.8384, 0.3063, 0.0), (0.8034, -0.04334, 0.0), (0.2872, -0.01557, 0.0)], [], [(9, 8, 7, 6, 5, 4, 3, 2, 1, 0), (15, 14, 13, 12, 11, 10)])
_uv = me_area.uv_layers.new(name='UVMap')
_uv.uv.foreach_set('vector', [0.05034, 0.4269, 0.2447, 0.4219, 0.2359, 0.1997, 0.174, 0.1871, 0.169, 0.08359, 0.886, 0.08737, 0.9339, 0.3196, 0.5653, 0.3474, 0.3621, 0.7551, 0.07811, 0.8258, 0.6625, 0.3878, 0.9352, 0.3739, 0.944, 0.5771, 0.7888, 0.5923, 0.7105, 0.5039, 0.6575, 0.4812])
me_area.materials.append(mat_material_001)
me_area.update()
me_flat_plan = bpy.data.meshes.new('flat plan')
me_flat_plan.from_pydata([(-1.089, -0.8315, 0.0), (0.9115, -0.8315, 0.0), (-1.089, 1.168, 0.0), (0.9115, 1.168, 0.0), (-0.9323, 0.8201, 0.0), (-0.3643, 0.6787, 0.0), (0.04219, -0.1367, 0.0), (0.7794, -0.1923, 0.0), (0.6834, -0.6568, 0.0), (-0.7505, -0.6644, 0.0), (-0.7404, -0.4574, 0.0), (-0.6167, -0.4321, 0.0), (-0.5991, 0.01221, 0.0), (-0.9878, 0.02231, 0.0), (0.2265, 0.1309, 0.0), (0.3325, 0.1763, 0.0), (0.489, 0.353, 0.0), (0.7996, 0.3227, 0.0), (0.7819, -0.08372, 0.0), (0.2366, -0.05595, 0.0)], [], [(0, 1, 7, 8, 9, 10, 11, 12, 13), (13, 12, 11, 10, 9, 8, 7, 6, 5, 4), (4, 5, 6, 14, 15, 16, 17, 3, 2, 0, 13), (3, 17, 18, 19, 14, 6, 7, 1), (19, 18, 17, 16, 15, 14)])
_uv = me_flat_plan.uv_layers.new(name='UVMap')
_uv.uv.foreach_set('vector', [0.0, 0.0, 1.0, 0.0, 0.9339, 0.3196, 0.886, 0.08737, 0.169, 0.08359, 0.174, 0.1871, 0.2359, 0.1997, 0.2447, 0.4219, 0.05034, 0.4269, 0.05034, 0.4269, 0.2447, 0.4219, 0.2359, 0.1997, 0.174, 0.1871, 0.169, 0.08359, 0.886, 0.08737, 0.9339, 0.3196, 0.5653, 0.3474, 0.3621, 0.7551, 0.07811, 0.8258, 0.07811, 0.8258, 0.3621, 0.7551, 0.5653, 0.3474, 0.6575, 0.4812, 0.7105, 0.5039, 0.7888, 0.5923, 0.944, 0.5771, 1.0, 1.0, 0.0, 1.0, 0.0, 0.0, 0.05034, 0.4269, 1.0, 1.0, 0.944, 0.5771, 0.9352, 0.3739, 0.6625, 0.3878, 0.6575, 0.4812, 0.5653, 0.3474, 0.9339, 0.3196, 1.0, 0.0, 0.6625, 0.3878, 0.9352, 0.3739, 0.944, 0.5771, 0.7888, 0.5923, 0.7105, 0.5039, 0.6575, 0.4812])
me_flat_plan.materials.append(mat_material_002)
me_flat_plan.update()
me_plane = bpy.data.meshes.new('Plane')
me_plane.from_pydata([(-1.269, -1.269, 0.0), (1.269, -1.269, 0.0), (-1.269, 1.269, 0.0), (1.269, 1.269, 0.0)], [], [(0, 1, 3, 2)])
_uv = me_plane.uv_layers.new(name='UVMap')
_uv.uv.foreach_set('vector', [0.0, 0.0, 1.0, 0.0, 1.0, 1.0, 0.0, 1.0])
me_plane.materials.append(mat_google_map)
me_plane.update()
me_plane_001 = bpy.data.meshes.new('Plane.001')
me_plane_001.from_pydata([(-1.0, -1.0, 0.0), (1.0, -1.0, 0.0), (-1.0, 1.0, 0.0), (1.0, 1.0, 0.0)], [], [(0, 1, 3, 2)])
_uv = me_plane_001.uv_layers.new(name='UVMap')
_uv.uv.foreach_set('vector', [0.0, 0.0, 1.0, 0.0, 1.0, 1.0, 0.0, 1.0])
me_plane_001.materials.append(mat_google_map_001)
me_plane_001.update()
me_szyna_przysufitowa = bpy.data.meshes.new('szyna przysufitowa')
me_szyna_przysufitowa.from_pydata([(4.117e-06, -2.0, -6.0), (0.0004807, 3.0, -6.0), (83.0, -2.0, -6.0), (83.0, 3.0, -6.0), (4.117e-06, -2.0, 4.0), (0.0004807, 3.0, 4.0), (83.0, -2.0, 4.0), (83.0, 3.0, 4.0)], [], [(0, 1, 3, 2), (2, 3, 7, 6), (6, 7, 5, 4), (4, 5, 1, 0), (2, 6, 4, 0), (7, 3, 1, 5)])
_uv = me_szyna_przysufitowa.uv_layers.new(name='UVMap')
_uv.uv.foreach_set('vector', [0.375, 0.0, 0.625, 0.0, 0.625, 0.25, 0.375, 0.25, 0.375, 0.25, 0.625, 0.25, 0.625, 0.5, 0.375, 0.5, 0.375, 0.5, 0.625, 0.5, 0.625, 0.75, 0.375, 0.75, 0.375, 0.75, 0.625, 0.75, 0.625, 1.0, 0.375, 1.0, 0.125, 0.5, 0.375, 0.5, 0.375, 0.75, 0.125, 0.75, 0.625, 0.5, 0.875, 0.5, 0.875, 0.75, 0.625, 0.75])
me_szyna_przysufitowa.materials.append(mat_dekontaminacja_materia)
me_szyna_przysufitowa.update()
me_szyna_przysufitowa_003 = bpy.data.meshes.new('szyna przysufitowa.003')
me_szyna_przysufitowa_003.from_pydata([(-35.19, -1.5, 0.0), (-35.19, 1.5, 0.0), (35.19, -1.5, 0.0), (35.19, 1.5, 0.0), (-35.19, -1.5, 4.0), (-35.19, 1.5, 4.0), (35.19, -1.5, 4.0), (35.19, 1.5, 4.0)], [], [(0, 1, 3, 2), (2, 3, 7, 6), (6, 7, 5, 4), (4, 5, 1, 0), (2, 6, 4, 0), (7, 3, 1, 5)])
_uv = me_szyna_przysufitowa_003.uv_layers.new(name='UVMap')
_uv.uv.foreach_set('vector', [0.375, 0.0, 0.625, 0.0, 0.625, 0.25, 0.375, 0.25, 0.375, 0.25, 0.625, 0.25, 0.625, 0.5, 0.375, 0.5, 0.375, 0.5, 0.625, 0.5, 0.625, 0.75, 0.375, 0.75, 0.375, 0.75, 0.625, 0.75, 0.625, 1.0, 0.375, 1.0, 0.125, 0.5, 0.375, 0.5, 0.375, 0.75, 0.125, 0.75, 0.625, 0.5, 0.875, 0.5, 0.875, 0.75, 0.625, 0.75])
me_szyna_przysufitowa_003.materials.append(mat_dekontaminacja_materia)
me_szyna_przysufitowa_003.update()
me_szyna_przysufitowa_004 = bpy.data.meshes.new('szyna przysufitowa.004')
me_szyna_przysufitowa_004.from_pydata([(3.815e-06, 6.39e-05, 2.0), (0.0004808, 2.0, 2.0), (83.0, 6.199e-05, 2.0), (83.0, 2.0, 2.0), (3.815e-06, 6.39e-05, 4.0), (0.0004808, 2.0, 4.0), (83.0, 6.199e-05, 4.0), (83.0, 2.0, 4.0)], [], [(0, 1, 3, 2), (2, 3, 7, 6), (6, 7, 5, 4), (4, 5, 1, 0), (2, 6, 4, 0), (7, 3, 1, 5)])
_uv = me_szyna_przysufitowa_004.uv_layers.new(name='UVMap')
_uv.uv.foreach_set('vector', [0.375, 0.0, 0.625, 0.0, 0.625, 0.25, 0.375, 0.25, 0.375, 0.25, 0.625, 0.25, 0.625, 0.5, 0.375, 0.5, 0.375, 0.5, 0.625, 0.5, 0.625, 0.75, 0.375, 0.75, 0.375, 0.75, 0.625, 0.75, 0.625, 1.0, 0.375, 1.0, 0.125, 0.5, 0.375, 0.5, 0.375, 0.75, 0.125, 0.75, 0.625, 0.5, 0.875, 0.5, 0.875, 0.75, 0.625, 0.75])
me_szyna_przysufitowa_004.materials.append(mat_dekontaminacja_materia)
me_szyna_przysufitowa_004.update()
me_szyna_przysufitowa_005 = bpy.data.meshes.new('szyna przysufitowa.005')
me_szyna_przysufitowa_005.from_pydata([(3.815e-06, 6.39e-05, 2.0), (0.0004808, 2.0, 2.0), (83.0, 6.199e-05, 2.0), (83.0, 2.0, 2.0), (3.815e-06, 6.39e-05, 4.0), (0.0004808, 2.0, 4.0), (83.0, 6.199e-05, 4.0), (83.0, 2.0, 4.0)], [], [(0, 1, 3, 2), (2, 3, 7, 6), (6, 7, 5, 4), (4, 5, 1, 0), (2, 6, 4, 0), (7, 3, 1, 5)])
_uv = me_szyna_przysufitowa_005.uv_layers.new(name='UVMap')
_uv.uv.foreach_set('vector', [0.375, 0.0, 0.625, 0.0, 0.625, 0.25, 0.375, 0.25, 0.375, 0.25, 0.625, 0.25, 0.625, 0.5, 0.375, 0.5, 0.375, 0.5, 0.625, 0.5, 0.625, 0.75, 0.375, 0.75, 0.375, 0.75, 0.625, 0.75, 0.625, 1.0, 0.375, 1.0, 0.125, 0.5, 0.375, 0.5, 0.375, 0.75, 0.125, 0.75, 0.625, 0.5, 0.875, 0.5, 0.875, 0.75, 0.625, 0.75])
me_szyna_przysufitowa_005.materials.append(mat_dekontaminacja_materia)
me_szyna_przysufitowa_005.update()
me_cube_002 = bpy.data.meshes.new('Cube.002')
me_cube_002.from_pydata([(-1.04, -1.103, -4.768e-07), (-1.04, -1.103, 62.0), (-1.04, 1.103, -4.768e-07), (-1.04, 1.103, 62.0), (1.04, -1.103, -4.768e-07), (1.04, -1.103, 62.0), (1.04, 1.103, -4.768e-07), (1.04, 1.103, 62.0)], [], [(0, 1, 3, 2), (2, 3, 7, 6), (6, 7, 5, 4), (4, 5, 1, 0), (2, 6, 4, 0), (7, 3, 1, 5)])
_uv = me_cube_002.uv_layers.new(name='UVMap')
_uv.uv.foreach_set('vector', [0.375, 0.0, 0.625, 0.0, 0.625, 0.25, 0.375, 0.25, 0.375, 0.25, 0.625, 0.25, 0.625, 0.5, 0.375, 0.5, 0.375, 0.5, 0.625, 0.5, 0.625, 0.75, 0.375, 0.75, 0.375, 0.75, 0.625, 0.75, 0.625, 1.0, 0.375, 1.0, 0.125, 0.5, 0.375, 0.5, 0.375, 0.75, 0.125, 0.75, 0.625, 0.5, 0.875, 0.5, 0.875, 0.75, 0.625, 0.75])
me_cube_002.materials.append(mat_metalicsilver)
me_cube_002.update()
me_cube_009 = bpy.data.meshes.new('Cube.009')
me_cube_009.from_pydata([(-0.5, 1.526e-05, -7.629e-06), (-0.5, 1.526e-05, 2.89), (-0.5, 2.0, -7.629e-06), (-0.5, 2.0, 2.89), (0.0, 1.526e-05, 0.0), (0.0, 1.526e-05, 2.89), (0.0, 2.0, 0.0), (0.0, 2.0, 2.89), (-0.5, 1.0, -7.629e-06), (-0.5, 1.0, 2.89), (0.0, 1.0, 0.0), (0.0, 1.0, 2.89)], [], [(8, 9, 3, 2), (2, 3, 7, 6), (10, 11, 5, 4), (4, 5, 1, 0), (8, 10, 4, 0), (11, 9, 1, 5), (7, 3, 9, 11), (2, 6, 10, 8), (6, 7, 11, 10), (0, 1, 9, 8)])
_uv = me_cube_009.uv_layers.new(name='UVMap')
_uv.uv.foreach_set('vector', [0.375, 0.125, 0.625, 0.125, 0.625, 0.25, 0.375, 0.25, 0.375, 0.25, 0.625, 0.25, 0.625, 0.5, 0.375, 0.5, 0.375, 0.625, 0.625, 0.625, 0.625, 0.75, 0.375, 0.75, 0.375, 0.75, 0.625, 0.75, 0.625, 1.0, 0.375, 1.0, 0.125, 0.625, 0.375, 0.625, 0.375, 0.75, 0.125, 0.75, 0.625, 0.625, 0.875, 0.625, 0.875, 0.75, 0.625, 0.75, 0.625, 0.5, 0.875, 0.5, 0.875, 0.625, 0.625, 0.625, 0.125, 0.5, 0.375, 0.5, 0.375, 0.625, 0.125, 0.625, 0.375, 0.5, 0.625, 0.5, 0.625, 0.625, 0.375, 0.625, 0.375, 0.0, 0.625, 0.0, 0.625, 0.125, 0.375, 0.125])
me_cube_009.materials.append(mat_material_007)
me_cube_009.update()
me_cube_010 = bpy.data.meshes.new('Cube.010')
me_cube_010.from_pydata([(-0.5, -12.5, -7.629e-06), (-0.5, -12.5, 9.0), (-0.5, 8.742e-08, -7.629e-06), (-0.5, 8.742e-08, 9.0), (-1.526e-05, -12.5, 0.0), (-1.526e-05, -12.5, 9.0), (-1.526e-05, 8.742e-08, 0.0), (-1.526e-05, 8.742e-08, 9.0)], [], [(0, 1, 3, 2), (2, 3, 7, 6), (6, 7, 5, 4), (4, 5, 1, 0), (2, 6, 4, 0), (7, 3, 1, 5)])
_uv = me_cube_010.uv_layers.new(name='UVMap')
_uv.uv.foreach_set('vector', [0.375, 0.0, 0.625, 0.0, 0.625, 0.25, 0.375, 0.25, 0.375, 0.25, 0.625, 0.25, 0.625, 0.5, 0.375, 0.5, 0.375, 0.5, 0.625, 0.5, 0.625, 0.75, 0.375, 0.75, 0.375, 0.75, 0.625, 0.75, 0.625, 1.0, 0.375, 1.0, 0.125, 0.5, 0.375, 0.5, 0.375, 0.75, 0.125, 0.75, 0.625, 0.5, 0.875, 0.5, 0.875, 0.75, 0.625, 0.75])
me_cube_010.materials.append(mat_material_008)
me_cube_010.update()
me_cube_013 = bpy.data.meshes.new('Cube.013')
me_cube_013.from_pydata([(-0.5, 1.526e-05, -7.629e-06), (-0.5, 1.526e-05, 2.49), (-0.5, 2.0, -7.629e-06), (-0.5, 2.0, 2.49), (0.0, 1.526e-05, 0.0), (0.0, 1.526e-05, 2.49), (0.0, 2.0, 0.0), (0.0, 2.0, 2.49), (-0.5, 1.0, -7.629e-06), (-0.5, 1.0, 2.49), (0.0, 1.0, 0.0), (0.0, 1.0, 2.49)], [], [(8, 9, 3, 2), (2, 3, 7, 6), (10, 11, 5, 4), (4, 5, 1, 0), (8, 10, 4, 0), (11, 9, 1, 5), (7, 3, 9, 11), (2, 6, 10, 8), (6, 7, 11, 10), (0, 1, 9, 8)])
_uv = me_cube_013.uv_layers.new(name='UVMap')
_uv.uv.foreach_set('vector', [0.375, 0.125, 0.625, 0.125, 0.625, 0.25, 0.375, 0.25, 0.375, 0.25, 0.625, 0.25, 0.625, 0.5, 0.375, 0.5, 0.375, 0.625, 0.625, 0.625, 0.625, 0.75, 0.375, 0.75, 0.375, 0.75, 0.625, 0.75, 0.625, 1.0, 0.375, 1.0, 0.125, 0.625, 0.375, 0.625, 0.375, 0.75, 0.125, 0.75, 0.625, 0.625, 0.875, 0.625, 0.875, 0.75, 0.625, 0.75, 0.625, 0.5, 0.875, 0.5, 0.875, 0.625, 0.625, 0.625, 0.125, 0.5, 0.375, 0.5, 0.375, 0.625, 0.125, 0.625, 0.375, 0.5, 0.625, 0.5, 0.625, 0.625, 0.375, 0.625, 0.375, 0.0, 0.625, 0.0, 0.625, 0.125, 0.375, 0.125])
me_cube_013.materials.append(mat_material_011)
me_cube_013.update()
me_cube_014 = bpy.data.meshes.new('Cube.014')
me_cube_014.from_pydata([(-0.5, 1.526e-05, -0.4), (-0.5, 1.526e-05, 2.49), (-0.5, 2.0, -0.4), (-0.5, 2.0, 2.49), (0.0, 1.526e-05, -0.4), (0.0, 1.526e-05, 2.49), (0.0, 2.0, -0.4), (0.0, 2.0, 2.49), (-0.5, 1.0, -0.4), (-0.5, 1.0, 2.49), (0.0, 1.0, -0.4), (0.0, 1.0, 2.49)], [], [(8, 9, 3, 2), (2, 3, 7, 6), (10, 11, 5, 4), (4, 5, 1, 0), (8, 10, 4, 0), (11, 9, 1, 5), (7, 3, 9, 11), (2, 6, 10, 8), (6, 7, 11, 10), (0, 1, 9, 8)])
_uv = me_cube_014.uv_layers.new(name='UVMap')
_uv.uv.foreach_set('vector', [0.375, 0.125, 0.625, 0.125, 0.625, 0.25, 0.375, 0.25, 0.375, 0.25, 0.625, 0.25, 0.625, 0.5, 0.375, 0.5, 0.375, 0.625, 0.625, 0.625, 0.625, 0.75, 0.375, 0.75, 0.375, 0.75, 0.625, 0.75, 0.625, 1.0, 0.375, 1.0, 0.125, 0.625, 0.375, 0.625, 0.375, 0.75, 0.125, 0.75, 0.625, 0.625, 0.875, 0.625, 0.875, 0.75, 0.625, 0.75, 0.625, 0.5, 0.875, 0.5, 0.875, 0.625, 0.625, 0.625, 0.125, 0.5, 0.375, 0.5, 0.375, 0.625, 0.125, 0.625, 0.375, 0.5, 0.625, 0.5, 0.625, 0.625, 0.375, 0.625, 0.375, 0.0, 0.625, 0.0, 0.625, 0.125, 0.375, 0.125])
me_cube_014.materials.append(mat_material_012)
me_cube_014.update()
me_cube_015 = bpy.data.meshes.new('Cube.015')
me_cube_015.from_pydata([(-0.5, 1.526e-05, -7.629e-06), (-0.5, 1.526e-05, 2.49), (-0.5, 2.0, -7.629e-06), (-0.5, 2.0, 2.49), (0.0, 1.526e-05, 0.0), (0.0, 1.526e-05, 2.49), (0.0, 2.0, 0.0), (0.0, 2.0, 2.49), (-0.5, 1.0, -7.629e-06), (-0.5, 1.0, 2.49), (0.0, 1.0, 0.0), (0.0, 1.0, 2.49)], [], [(8, 9, 3, 2), (2, 3, 7, 6), (10, 11, 5, 4), (4, 5, 1, 0), (8, 10, 4, 0), (11, 9, 1, 5), (7, 3, 9, 11), (2, 6, 10, 8), (6, 7, 11, 10), (0, 1, 9, 8)])
_uv = me_cube_015.uv_layers.new(name='UVMap')
_uv.uv.foreach_set('vector', [0.375, 0.125, 0.625, 0.125, 0.625, 0.25, 0.375, 0.25, 0.375, 0.25, 0.625, 0.25, 0.625, 0.5, 0.375, 0.5, 0.375, 0.625, 0.625, 0.625, 0.625, 0.75, 0.375, 0.75, 0.375, 0.75, 0.625, 0.75, 0.625, 1.0, 0.375, 1.0, 0.125, 0.625, 0.375, 0.625, 0.375, 0.75, 0.125, 0.75, 0.625, 0.625, 0.875, 0.625, 0.875, 0.75, 0.625, 0.75, 0.625, 0.5, 0.875, 0.5, 0.875, 0.625, 0.625, 0.625, 0.125, 0.5, 0.375, 0.5, 0.375, 0.625, 0.125, 0.625, 0.375, 0.5, 0.625, 0.5, 0.625, 0.625, 0.375, 0.625, 0.375, 0.0, 0.625, 0.0, 0.625, 0.125, 0.375, 0.125])
me_cube_015.materials.append(mat_material_013)
me_cube_015.update()
me_blastproof_removable_block_geometry_001 = bpy.data.meshes.new('Blastproof_Removable_Block_geometry.001')
me_blastproof_removable_block_geometry_001.from_pydata([(11.0, -11.8, -4.0), (11.01, -11.8, -1.0), (11.0, 2.024, -4.0), (11.01, 2.107, -1.0), (-1.469e-06, -11.8, -4.0), (-1.469e-06, -11.8, -1.0), (0.004798, 2.024, -4.0), (0.004805, 2.065, -1.0), (8.002, 2.024, -4.0), (8.001, 2.107, -1.0), (7.998, -11.8, -4.0), (7.998, -11.8, -1.0), (11.0, -17.92, -4.0), (11.0, -17.92, -1.0), (7.998, -17.92, -1.0), (7.998, -17.92, -4.0), (11.0, 2.024, -17.0), (11.0, -11.8, -17.0), (8.002, 2.024, -17.0), (7.998, -11.8, -17.0), (11.0, -17.92, -17.0), (7.998, -17.92, -17.0), (11.0, -11.8, 83.0), (11.0, 2.107, 83.0), (7.998, -11.8, 83.0), (8.001, 2.107, 83.0), (7.998, -17.92, 83.0), (11.0, -17.92, 83.0), (11.0, -0.9169, -4.0), (11.01, -0.9169, -1.0), (0.002398, -0.9169, -4.0), (0.002398, -0.9169, -1.0), (7.999, -0.9169, -1.0), (8.0, -0.9169, -4.0), (11.0, -0.9169, -17.0), (8.0, -0.9169, -17.0), (11.0, -0.9169, 83.0), (7.999, -0.9169, 83.0), (0.002394, -0.9169, -1.0), (0.002395, -0.9169, 83.0), (0.004812, 2.107, 83.0), (11.0, -17.92, 36.5), (7.997, -17.92, 36.5), (11.01, -11.8, 36.5), (10.74, 2.108, 36.5), (7.999, 2.107, 36.5), (7.998, -11.8, 36.5), (7.999, -0.9437, 36.5), (11.01, -0.9169, 36.5), (7.998, -17.92, 33.5), (8.001, 2.107, 33.5), (7.999, -0.9437, 33.5), (11.0, -17.92, 62.97), (11.0, -11.8, 62.97), (11.0, 2.107, 62.97), (8.001, 2.107, 62.97), (7.999, -0.9169, 62.97), (11.01, -0.9169, 62.97), (0.004812, 2.107, 62.97), (0.002395, -0.9169, 62.97), (7.998, -17.89, 62.97), (7.998, -3.929, 62.97), (7.998, -17.92, 60.07), (7.998, -3.953, 60.07), (11.0, -17.94, 60.07), (11.0, -11.82, 60.07), (11.0, 2.083, 60.07), (8.001, 2.083, 60.07), (7.999, -0.9413, 60.07), (11.01, -0.9413, 60.07), (0.004827, 2.083, 60.07), (0.00241, -0.9413, 60.07), (7.998, -17.92, 33.5), (7.998, -13.0, 33.5), (11.0, -17.95, 33.5), (11.01, -11.83, 33.5), (11.0, -11.8, 36.5), (11.0, 2.07, 33.5), (4.778e-07, 2.107, 33.5), (0.01989, 2.101, 38.1), (-1.405e-06, -0.9437, 33.5), (0.009613, -0.9455, 38.1), (11.01, -2.117, 33.5), (0.04682, -17.92, 36.5), (0.002396, -17.92, 33.5), (0.04682, -11.42, 36.5), (0.002396, -13.0, 33.5), (7.998, -17.95, 33.5), (7.998, -15.72, 36.5), (4.022, -17.92, 36.5), (4.022, -11.42, 36.5), (0.04682, -15.92, 36.5), (4.022, -15.92, 36.5), (0.04021, -14.54, 36.51), (0.04682, -12.94, 36.5), (4.016, -14.54, 36.51), (4.022, -12.94, 36.5), (2.52, -12.94, 36.5), (2.513, -14.54, 36.51), (0.04021, -14.54, 35.7), (0.04682, -12.94, 35.69), (2.52, -12.94, 35.69), (2.513, -14.54, 35.7), (0.04021, -14.55, 34.46), (0.04682, -12.95, 34.45), (2.52, -12.95, 34.45), (2.513, -14.55, 34.46), (0.04682, -4.662, 35.64), (2.52, -4.662, 35.64), (0.04682, -4.662, 34.4), (2.52, -4.662, 34.4), (0.04682, -3.038, 35.62), (2.52, -3.038, 35.62), (0.04682, -3.047, 34.38), (2.52, -3.047, 34.38), (0.001597, -9.369, 33.5), (0.0007985, -5.743, 33.5), (7.998, -9.369, 33.5), (7.998, -5.743, 33.5), (3.999, -0.9437, 33.5), (4.0, -5.743, 33.5), (0.0005324, -4.662, 33.5), (0.0002662, -3.047, 33.5), (4.0, -5.373, 33.5), (3.999, -2.608, 33.5), (2.52, -3.047, 33.5), (2.52, -4.662, 33.5), (-7.283e-08, -18.92, -4.0), (-7.283e-08, -18.92, -1.0), (0.002397, -17.92, 33.5), (-7.949e-06, -11.8, -17.0), (-6.553e-06, -18.92, -17.0), (-1.953e-06, -0.9169, -4.0), (0.001195, -0.9169, -17.0), (0.004798, 2.024, -17.0), (8.002, 2.024, -17.0), (0.04682, -17.92, 36.5), (0.04682, -17.92, 36.5), (0.04682, -12.94, 35.69), (0.04682, -4.662, 35.64), (0.04873, -12.94, 60.08), (0.04212, -14.54, 60.09), (0.04873, -15.92, 60.08), (0.04873, -3.953, 60.08), (0.04873, -17.92, 60.08), (0.04871, -12.91, 62.98), (0.04211, -14.51, 62.99), (2.514, -14.53, 43.44), (0.04092, -14.53, 43.44), (0.04871, -15.89, 62.98), (0.04871, -3.929, 62.98), (0.04871, -17.89, 62.98), (2.514, -14.52, 44.25), (2.521, -12.93, 43.43), (0.04753, -12.93, 43.43), (2.521, -12.92, 44.24), (0.04092, -14.54, 42.2), (0.04753, -12.92, 44.24), (0.04092, -14.52, 44.25), (0.04871, -12.91, 83.01), (0.04211, -14.51, 83.02), (0.04211, -14.51, 83.02), (0.04871, -12.91, 83.01), (0.04871, -15.89, 83.01), (0.04871, -11.39, 83.01), (0.04871, -17.89, 83.01), (0.009616, 2.095, 39.8), (0.001454, -0.9413, 44.25), (0.04117, -14.54, 44.27), (0.04777, -17.92, 44.25), (0.04777, -11.42, 44.25), (0.04777, -12.94, 44.25), (0.04777, -15.92, 44.25), (0.04069, -14.54, 41.26), (0.04729, -11.42, 41.25), (0.009614, -0.9455, 39.8), (0.04729, -17.92, 41.25), (0.04729, -12.94, 41.25), (0.04729, -15.92, 41.25), (7.997, -17.93, 44.25), (7.998, -11.42, 44.25), (7.999, -0.9425, 44.25), (7.997, -17.92, 41.25), (7.998, -11.8, 41.25), (7.999, -0.9431, 41.25), (0.04021, -14.54, 36.51), (2.52, -12.94, 36.5), (2.513, -14.54, 36.51), (0.0005324, -4.662, 33.5), (0.0002662, -3.047, 33.5), (2.52, -3.047, 33.5), (2.52, -4.662, 33.5), (0.04682, -4.662, 35.64), (0.04753, -12.94, 42.19), (2.521, -12.94, 42.19), (2.514, -14.54, 42.2), (0.04753, -4.647, 43.39), (2.521, -4.647, 43.39), (0.04753, -4.647, 42.14), (2.521, -4.647, 42.14), (0.04753, -3.024, 43.37), (2.521, -3.024, 43.37), (0.04753, -3.033, 42.13), (2.521, -3.033, 42.13), (0.001243, -4.647, 41.24), (0.0009752, -3.033, 41.24), (2.521, -3.033, 41.24), (2.521, -4.647, 41.24), (0.04092, -14.52, 44.25), (2.521, -12.92, 44.24), (2.514, -14.52, 44.25), (4.022, -15.92, 39.65), (0.04682, -17.92, 39.65), (2.521, -3.033, 41.24), (2.521, -4.647, 41.24), (0.04682, -15.92, 39.65), (4.022, -17.92, 39.65), (7.998, -8.182, 41.25), (7.998, -4.562, 41.25), (2.521, -3.033, 41.24), (2.521, -4.647, 41.24), (7.997, -15.92, 41.25), (4.022, -17.92, 41.25), (4.022, -15.92, 41.25), (2.5, -17.92, 41.25), (2.5, -15.92, 39.65), (2.5, -17.92, 39.65), (2.5, -15.92, 41.25), (7.998, -13.33, 83.0), (7.998, -14.86, 83.0), (7.998, -16.39, 83.0), (7.998, -15.98, 62.97), (7.998, -14.45, 62.97), (7.998, -12.92, 62.97), (7.998, -16.01, 60.07), (7.998, -14.48, 60.07), (7.998, -12.95, 60.07), (8.0, 2.095, 41.24), (7.999, 2.107, 33.94), (8.001, 2.083, 48.54), (4.0, -0.9425, 36.5), (4.0, 2.106, 36.5), (2.5, -0.9753, 38.1), (4.007, 2.095, 41.24), (2.5, 2.068, 38.1), (2.5, -1.006, 39.8), (2.5, 2.06, 39.8), (3.953, -0.9795, 41.26), (0.0004988, -0.9413, 36.49), (0.0009766, -0.9413, 41.24), (0.04681, 2.104, 36.49), (0.01351, 2.096, 41.24)], [(138, 94), (192, 138), (136, 91), (139, 192), (238, 237), (237, 239)], [(28, 2, 3, 29), (8, 6, 7, 9), (30, 4, 5, 31), (8, 2, 16, 18), (33, 10, 4, 30), (52, 53, 22, 27), (31, 5, 11, 32), (4, 10, 11, 5), (2, 8, 9, 3), (15, 12, 13, 14), (0, 1, 13, 12), (60, 52, 27, 26), (11, 10, 15, 14), (19, 17, 20, 21), (34, 17, 19, 35), (0, 12, 20, 17), (28, 0, 17, 34), (12, 15, 21, 20), (15, 10, 19, 21), (37, 24, 22, 36), (22, 24, 228, 229, 230, 26, 27), (57, 54, 23, 36), (54, 55, 25, 23), (231, 60, 26, 230), (56, 61, 24, 37), (56, 37, 39, 59), (53, 57, 36, 22), (25, 37, 36, 23), (2, 28, 34, 16), (16, 34, 35, 18), (10, 33, 35, 19), (7, 31, 32, 9), (33, 30, 133, 35), (0, 28, 29, 1), (9, 32, 38, 7), (37, 25, 40, 39), (50, 9, 7, 78), (250, 248, 240, 241), (76, 48, 43), (248, 85, 90, 46, 47, 240), (251, 248, 250, 79), (83, 41, 42, 89), (41, 76, 43), (13, 1, 75, 74), (14, 13, 74, 49), (29, 3, 77, 82), (3, 9, 50, 77), (11, 14, 49, 73), (32, 11, 73, 117, 118, 51), (32, 51, 119, 80, 38), (1, 29, 82, 75), (25, 55, 58, 40), (65, 69, 57, 53), (68, 63, 61, 56), (140, 143, 63, 236), (66, 67, 55, 54), (69, 66, 54, 57), (62, 64, 52, 60), (64, 65, 53, 52), (41, 43, 65, 64), (42, 41, 64, 62, 179, 182), (48, 44, 66, 69), (44, 45, 237, 67, 66), (180, 179, 62, 234, 235, 236, 63), (181, 180, 63, 68), (43, 48, 69, 65), (55, 67, 70, 58), (49, 74, 72), (73, 49, 72), (74, 75, 73, 87), (72, 74, 84), (82, 77, 50, 51), (77, 50, 78), (73, 72, 84, 86), (117, 73, 86, 115), (48, 76, 46, 47), (147, 153, 194, 195), (158, 152, 210, 147, 148, 208), (51, 50, 78, 80), (44, 48, 47, 45), (75, 82, 51, 118, 117, 73), (76, 41, 42, 46), (243, 241, 240, 247), (90, 96, 95, 92, 88, 46), (93, 91, 92, 95, 98), (83, 89, 216, 226, 212), (85, 94, 97, 96, 90), (97, 98, 95, 96), (93, 98, 187, 102, 99, 185), (102, 101, 105, 106), (94, 93, 185, 99, 100), (98, 97, 186, 101, 102, 187), (97, 94, 100, 101, 186), (104, 103, 106, 105), (104, 105, 110, 109), (99, 102, 106, 103), (100, 99, 103, 104), (122, 125, 190, 114, 113, 189), (100, 104, 109, 107), (101, 100, 107, 108), (105, 101, 108, 110), (112, 111, 113, 114), (110, 108, 112, 114), (108, 107, 111, 112), (107, 109, 113, 111), (123, 120, 116, 121, 126), (118, 117, 115, 116, 120), (51, 118, 120, 123, 124, 119), (119, 124, 125, 122, 80), (121, 122, 189, 113, 109, 188), (124, 123, 126, 125), (125, 126, 191, 110, 114, 190), (126, 121, 188, 109, 110, 191), (4, 127, 131, 130), (5, 115, 86), (5, 116, 115), (31, 116, 5), (31, 122, 121), (31, 80, 122), (31, 121, 116), (4, 130, 133, 132), (4, 5, 128, 127), (84, 129, 128, 5, 86), (135, 35, 133, 134), (6, 8, 135, 134), (8, 33, 35, 135), (168, 141, 142, 172), (170, 143, 140, 171), (172, 142, 144, 169), (171, 140, 141, 168), (167, 71, 143, 170), (141, 140, 236, 235), (142, 141, 235, 234), (71, 59, 150, 143), (144, 142, 234, 62), (193, 156, 195, 194), (152, 155, 209, 153, 147, 210), (71, 167, 181, 68), (155, 157, 154, 153, 209), (157, 158, 208, 148, 154), (150, 164, 159, 145), (149, 163, 165, 151), (145, 162, 161, 146), (59, 39, 164, 150), (146, 160, 163, 149), (179, 176, 169), (93, 91, 178, 173), (85, 94, 177, 174), (91, 137, 176, 178), (94, 93, 173, 177), (248, 85, 174, 204, 205, 249), (221, 211, 223), (47, 46, 183, 217, 218, 184), (178, 173, 177, 174, 183, 221, 182, 222, 224, 176), (184, 247, 249, 167), (179, 182, 222, 224, 176), (180, 181, 167, 170), (184, 167, 181), (217, 183, 174, 204, 220), (193, 194, 199, 198), (148, 147, 195, 156), (154, 148, 156, 193), (205, 206, 213, 203, 202), (154, 193, 198, 196), (153, 154, 196, 197), (194, 153, 197, 199), (201, 200, 202, 203), (199, 197, 201, 203), (197, 196, 200, 201), (196, 198, 202, 200), (204, 205, 202, 198), (206, 207, 214, 199, 203, 213), (207, 204, 198, 199, 214), (203, 199, 207, 214, 206, 213), (184, 218, 219, 205, 249, 247), (176, 137, 169), (218, 217, 220, 219), (182, 222, 216), (42, 216, 89), (92, 91, 215, 225, 211), (91, 83, 212, 215), (226, 216, 222, 224), (225, 215, 212, 226), (215, 212, 176, 178), (46, 88, 221, 183), (88, 92, 211), (221, 88, 211), (42, 182, 216), (211, 225, 227, 223), (227, 225, 226, 224), (178, 227, 224, 176), (149, 151, 60, 231), (146, 149, 231, 232), (145, 146, 232, 233), (61, 233, 228, 24), (233, 232, 229, 228), (232, 231, 230, 229), (71, 68, 56, 59), (172, 169, 179, 180, 170, 171, 168), (249, 251, 243, 247), (67, 237, 243, 251, 70), (237, 45, 241, 243), (45, 47, 240, 241), (251, 249, 248), (166, 79, 81, 175), (246, 166, 175, 245), (242, 245, 247, 240), (175, 81, 248, 249), (245, 175, 249, 247), (81, 242, 240, 248), (246, 244, 241, 243), (166, 246, 243, 251), (244, 79, 250, 241), (79, 166, 251), (79, 244, 242, 81), (244, 246, 245, 242), (143, 150, 61, 63), (150, 145, 233, 61)])
me_blastproof_removable_block_geometry_001.polygons.foreach_set('use_smooth', [1, 1, 1, 1, 1, 1, 1, 1, 1, 1, 1, 1, 1, 1, 1, 1, 1, 1, 1, 1, 1, 1, 1, 1, 1, 1, 1, 1, 1, 1, 1, 1, 1, 1, 1, 1, 1, 0, 1, 1, 0, 1, 1, 1, 1, 1, 1, 1, 1, 1, 1, 1, 1, 1, 1, 1, 1, 1, 1, 1, 1, 1, 1, 1, 1, 1, 1, 1, 1, 1, 1, 1, 1, 1, 1, 1, 1, 1, 1, 1, 1, 1, 0, 1, 1, 1, 1, 1, 1, 1, 1, 1, 1, 1, 1, 1, 1, 1, 1, 1, 1, 1, 1, 1, 1, 1, 1, 1, 1, 1, 1, 1, 1, 1, 1, 1, 1, 1, 1, 1, 1, 1, 1, 1, 1, 1, 0, 0, 0, 0, 0, 1, 1, 0, 1, 1, 1, 1, 1, 1, 0, 0, 0, 0, 0, 0, 0, 0, 0, 0, 0, 0, 1, 0, 1, 0, 0, 1, 0, 1, 1, 1, 1, 1, 1, 1, 1, 1, 1, 1, 1, 1, 1, 1, 0, 0, 0, 0, 1, 1, 0, 0, 1, 0, 1, 1, 0, 1, 0, 0, 0, 1, 1, 1, 1, 1, 1, 1, 0, 0, 1, 1, 1, 0, 0, 0, 0, 0, 0, 0, 0, 0, 0, 0, 0, 0, 1, 1])
_uv = me_blastproof_removable_block_geometry_001.uv_layers.new(name='UVMap')
_uv.uv.foreach_set('vector', [0.375, 0.125, 0.375, 0.25, 0.625, 0.25, 0.625, 0.125, 0.375, 0.375, 0.375, 0.5, 0.625, 0.5, 0.625, 0.375, 0.375, 0.625, 0.375, 0.75, 0.625, 0.75, 0.625, 0.625, 0.375, 0.375, 0.375, 0.25, 0.375, 0.25, 0.375, 0.375, 0.25, 0.625, 0.25, 0.75, 0.375, 0.75, 0.375, 0.625, 0.625, 0.0, 0.625, 0.0, 0.625, 0.0, 0.625, 0.0, 0.625, 0.625, 0.625, 0.75, 0.75, 0.75, 0.75, 0.625, 0.375, 0.75, 0.375, 0.875, 0.625, 0.875, 0.625, 0.75, 0.375, 0.25, 0.375, 0.375, 0.625, 0.375, 0.625, 0.25, 0.375, 0.875, 0.375, 1.0, 0.625, 1.0, 0.625, 0.875, 0.375, 0.0, 0.625, 0.0, 0.625, 0.0, 0.375, 0.0, 0.625, 0.875, 0.625, 1.0, 0.625, 1.0, 0.625, 0.875, 0.625, 0.875, 0.375, 0.875, 0.375, 0.875, 0.625, 0.875, 0.25, 0.75, 0.125, 0.75, 0.125, 0.75, 0.25, 0.75, 0.125, 0.625, 0.125, 0.75, 0.25, 0.75, 0.25, 0.625, 0.375, 0.0, 0.375, 0.0, 0.375, 0.0, 0.375, 0.0, 0.375, 0.125, 0.375, 0.0, 0.375, 0.0, 0.375, 0.125, 0.375, 1.0, 0.375, 0.875, 0.375, 0.875, 0.375, 1.0, 0.375, 0.875, 0.375, 0.875, 0.375, 0.875, 0.375, 0.875, 0.75, 0.625, 0.75, 0.75, 0.875, 0.75, 0.875, 0.625, 0.875, 0.75, 0.75, 0.75, 0.75, 0.75, 0.75, 0.75, 0.75, 0.75, 0.75, 0.75, 0.875, 0.75, 0.625, 0.125, 0.625, 0.25, 0.625, 0.25, 0.625, 0.125, 0.625, 0.25, 0.625, 0.375, 0.625, 0.375, 0.625, 0.25, 0.625, 0.875, 0.625, 0.875, 0.625, 0.875, 0.625, 0.875, 0.75, 0.625, 0.75, 0.75, 0.75, 0.75, 0.75, 0.625, 0.75, 0.625, 0.75, 0.625, 0.75, 0.625, 0.75, 0.625, 0.625, 0.0, 0.625, 0.125, 0.625, 0.125, 0.625, 0.0, 0.75, 0.5, 0.75, 0.625, 0.875, 0.625, 0.875, 0.5, 0.375, 0.25, 0.375, 0.125, 0.375, 0.125, 0.375, 0.25, 0.125, 0.5, 0.125, 0.625, 0.25, 0.625, 0.25, 0.5, 0.25, 0.75, 0.25, 0.625, 0.25, 0.625, 0.25, 0.75, 0.625, 0.5, 0.625, 0.625, 0.75, 0.625, 0.75, 0.5, 0.25, 0.625, 0.375, 0.625, 0.375, 0.625, 0.25, 0.625, 0.375, 0.0, 0.375, 0.125, 0.625, 0.125, 0.625, 0.0, 0.75, 0.5, 0.75, 0.625, 0.75, 0.625, 0.75, 0.5, 0.75, 0.625, 0.75, 0.5, 0.75, 0.5, 0.75, 0.625, 0.625, 0.375, 0.625, 0.375, 0.625, 0.375, 0.625, 0.375, 0.0, 0.0, 0.0, 0.0, 0.0, 0.0, 0.0, 0.0, 0.625, 0.0, 0.625, 0.125, 0.625, 0.0, 0.75, 0.625, 0.75, 0.75, 0.75, 0.75, 0.75, 0.75, 0.75, 0.625, 0.75, 0.625, 0.0, 0.0, 0.0, 0.0, 0.0, 0.0, 0.0, 0.0, 0.625, 0.875, 0.625, 1.0, 0.625, 0.875, 0.625, 0.875, 0.625, 0.0, 0.625, 0.0, 0.625, 0.0, 0.625, 0.0, 0.625, 0.0, 0.625, 0.0, 0.625, 0.0, 0.625, 0.875, 0.625, 1.0, 0.625, 1.0, 0.625, 0.875, 0.625, 0.125, 0.625, 0.25, 0.625, 0.25, 0.625, 0.125, 0.625, 0.25, 0.625, 0.375, 0.625, 0.375, 0.625, 0.25, 0.625, 0.875, 0.625, 0.875, 0.625, 0.875, 0.625, 0.875, 0.75, 0.625, 0.75, 0.75, 0.75, 0.75, 0.75, 0.7083, 0.75, 0.6667, 0.75, 0.625, 0.75, 0.625, 0.75, 0.625, 0.75, 0.625, 0.75, 0.625, 0.75, 0.625, 0.625, 0.0, 0.625, 0.125, 0.625, 0.125, 0.625, 0.0, 0.625, 0.375, 0.625, 0.375, 0.625, 0.375, 0.625, 0.375, 0.625, 0.0, 0.625, 0.125, 0.625, 0.125, 0.625, 0.0, 0.75, 0.625, 0.75, 0.75, 0.75, 0.75, 0.75, 0.625, 0.0, 0.0, 0.0, 0.0, 0.625, 0.875, 0.625, 0.875, 0.625, 0.25, 0.625, 0.375, 0.625, 0.375, 0.625, 0.25, 0.625, 0.125, 0.625, 0.25, 0.625, 0.25, 0.625, 0.125, 0.625, 0.875, 0.625, 1.0, 0.625, 1.0, 0.625, 0.875, 0.625, 0.0, 0.625, 0.0, 0.625, 0.0, 0.625, 0.0, 0.625, 0.0, 0.625, 0.0, 0.625, 0.0, 0.625, 0.0, 0.625, 0.875, 0.625, 1.0, 0.625, 1.0, 0.625, 0.875, 0.625, 0.875, 0.625, 0.875, 0.625, 0.125, 0.625, 0.25, 0.625, 0.25, 0.625, 0.125, 0.625, 0.25, 0.625, 0.375, 0.625, 0.375, 0.625, 0.375, 0.625, 0.25, 0.625, 0.875, 0.625, 0.875, 0.625, 0.875, 0.625, 0.875, 0.625, 0.875, 0.625, 0.875, 0.625, 0.875, 0.75, 0.625, 0.75, 0.75, 0.75, 0.75, 0.75, 0.625, 0.625, 0.0, 0.625, 0.125, 0.625, 0.125, 0.625, 0.0, 0.625, 0.375, 0.625, 0.375, 0.625, 0.375, 0.625, 0.375, 0.625, 0.875, 0.625, 1.0, 0.625, 0.875, 0.625, 0.875, 0.625, 0.875, 0.625, 0.875, 0.625, 0.0, 0.625, 0.0, 0.625, 0.0, 0.625, 0.0, 0.625, 0.875, 0.625, 1.0, 0.625, 0.875, 0.625, 0.125, 0.625, 0.25, 0.625, 0.25, 0.625, 0.125, 0.625, 0.25, 0.625, 0.375, 0.625, 0.375, 0.625, 0.875, 0.625, 0.875, 0.625, 0.875, 0.625, 0.875, 0.75, 0.7083, 0.75, 0.75, 0.75, 0.75, 0.75, 0.7083, 0.625, 0.125, 0.625, 0.0, 0.625, 0.0, 0.625, 0.125, 0.625, 0.875, 0.625, 0.875, 0.625, 0.875, 0.625, 0.875, 0.625, 0.875, 0.625, 0.875, 0.625, 0.875, 0.625, 0.875, 0.625, 0.875, 0.625, 0.875, 0.625, 0.125, 0.625, 0.25, 0.75, 0.5, 0.75, 0.625, 0.625, 0.25, 0.625, 0.125, 0.625, 0.125, 0.625, 0.25, 0.625, 0.0, 0.625, 0.125, 0.625, 0.125, 0.625, 0.08333, 0.625, 0.04167, 0.625, 0.0, 0.625, 0.0, 0.625, 0.0, 0.625, 0.0, 0.625, 0.0, 0.625, 0.375, 0.625, 0.375, 0.0, 0.0, 0.0, 0.0, 0.625, 0.875, 0.625, 0.875, 0.625, 0.875, 0.625, 0.875, 0.625, 0.875, 0.625, 0.875, 0.625, 0.875, 0.625, 0.875, 0.625, 0.875, 0.625, 0.875, 0.625, 0.875, 0.625, 0.875, 0.625, 0.875, 0.625, 0.875, 0.625, 0.875, 0.625, 0.875, 0.625, 0.875, 0.625, 0.875, 0.625, 0.875, 0.625, 0.875, 0.625, 0.875, 0.625, 0.875, 0.625, 0.875, 0.625, 0.875, 0.625, 0.875, 0.625, 0.875, 0.625, 0.875, 0.625, 0.875, 0.625, 0.875, 0.625, 0.875, 0.625, 0.875, 0.625, 0.875, 0.625, 0.875, 0.625, 0.875, 0.625, 0.875, 0.625, 0.875, 0.625, 0.875, 0.625, 0.875, 0.625, 0.875, 0.625, 0.875, 0.625, 0.875, 0.625, 0.875, 0.625, 0.875, 0.625, 0.875, 0.625, 0.875, 0.625, 0.875, 0.625, 0.875, 0.625, 0.875, 0.625, 0.875, 0.625, 0.875, 0.625, 0.875, 0.625, 0.875, 0.625, 0.875, 0.625, 0.875, 0.625, 0.875, 0.625, 0.875, 0.625, 0.875, 0.625, 0.875, 0.625, 0.875, 0.625, 0.875, 0.625, 0.875, 0.625, 0.875, 0.625, 0.875, 0.625, 0.875, 0.625, 0.875, 0.625, 0.875, 0.625, 0.875, 0.75, 0.6389, 0.75, 0.6389, 0.75, 0.6389, 0.625, 0.875, 0.625, 0.875, 0.75, 0.6389, 0.625, 0.875, 0.625, 0.875, 0.625, 0.875, 0.625, 0.875, 0.625, 0.875, 0.625, 0.875, 0.625, 0.875, 0.625, 0.875, 0.625, 0.875, 0.625, 0.875, 0.625, 0.875, 0.625, 0.875, 0.625, 0.875, 0.625, 0.875, 0.625, 0.875, 0.625, 0.875, 0.625, 0.875, 0.625, 0.875, 0.625, 0.875, 0.625, 0.875, 0.625, 0.875, 0.625, 0.875, 0.625, 0.875, 0.625, 0.875, 0.625, 0.875, 0.625, 0.875, 0.625, 0.875, 0.625, 0.875, 0.75, 0.6528, 0.75, 0.6667, 0.75, 0.6667, 0.75, 0.6528, 0.75, 0.6528, 0.75, 0.6667, 0.75, 0.7083, 0.75, 0.7083, 0.75, 0.6667, 0.75, 0.6667, 0.75, 0.625, 0.75, 0.6667, 0.75, 0.6667, 0.75, 0.6528, 0.75, 0.6389, 0.75, 0.625, 0.75, 0.625, 0.75, 0.6389, 0.75, 0.6389, 0.75, 0.6389, 0.75, 0.625, 0.75, 0.6528, 0.75, 0.6389, 0.75, 0.6389, 0.625, 0.875, 0.625, 0.875, 0.75, 0.6528, 0.75, 0.6389, 0.75, 0.6528, 0.75, 0.6528, 0.75, 0.6389, 0.75, 0.6389, 0.75, 0.6528, 0.75, 0.6528, 0.625, 0.875, 0.625, 0.875, 0.75, 0.6389, 0.75, 0.6528, 0.75, 0.6528, 0.75, 0.6528, 0.625, 0.875, 0.625, 0.875, 0.75, 0.6528, 0.375, 0.75, 0.375, 0.75, 0.375, 0.75, 0.375, 0.75, 0.625, 0.75, 0.75, 0.7083, 0.75, 0.75, 0.625, 0.75, 0.75, 0.6667, 0.75, 0.7083, 0.625, 0.625, 0.75, 0.6667, 0.625, 0.75, 0.625, 0.625, 0.75, 0.6389, 0.75, 0.6528, 0.625, 0.625, 0.75, 0.625, 0.75, 0.6389, 0.625, 0.625, 0.75, 0.6528, 0.75, 0.6667, 0.375, 0.75, 0.375, 0.75, 0.375, 0.75, 0.375, 0.75, 0.375, 0.75, 0.625, 0.75, 0.625, 0.75, 0.375, 0.75, 0.625, 0.875, 0.625, 0.875, 0.625, 0.75, 0.625, 0.75, 0.625, 0.875, 0.25, 0.5, 0.25, 0.625, 0.375, 0.625, 0.375, 0.5, 0.375, 0.5, 0.375, 0.375, 0.375, 0.375, 0.375, 0.5, 0.25, 0.5, 0.25, 0.625, 0.25, 0.625, 0.25, 0.5, 0.0, 0.0, 0.0, 0.0, 0.0, 0.0, 0.0, 0.0, 0.0, 0.0, 0.0, 0.0, 0.0, 0.0, 0.0, 0.0, 0.0, 0.0, 0.0, 0.0, 0.0, 0.0, 0.0, 0.0, 0.0, 0.0, 0.0, 0.0, 0.0, 0.0, 0.0, 0.0, 0.0, 0.0, 0.0, 0.0, 0.0, 0.0, 0.0, 0.0, 0.0, 0.0, 0.0, 0.0, 0.625, 0.875, 0.625, 0.875, 0.0, 0.0, 0.0, 0.0, 0.625, 0.875, 0.625, 0.875, 0.0, 0.0, 0.0, 0.0, 0.0, 0.0, 0.0, 0.0, 0.0, 0.0, 0.0, 0.0, 0.625, 0.875, 0.625, 0.875, 0.625, 0.875, 0.625, 0.875, 0.625, 0.875, 0.625, 0.875, 0.625, 0.875, 0.625, 0.875, 0.625, 0.875, 0.625, 0.875, 0.625, 0.875, 0.625, 0.875, 0.0, 0.0, 0.0, 0.0, 0.75, 0.625, 0.75, 0.625, 0.625, 0.875, 0.625, 0.875, 0.625, 0.875, 0.625, 0.875, 0.625, 0.875, 0.625, 0.875, 0.625, 0.875, 0.625, 0.875, 0.625, 0.875, 0.625, 0.875, 0.0, 0.0, 0.0, 0.0, 0.0, 0.0, 0.0, 0.0, 0.0, 0.0, 0.0, 0.0, 0.0, 0.0, 0.0, 0.0, 0.0, 0.0, 0.0, 0.0, 0.0, 0.0, 0.0, 0.0, 0.0, 0.0, 0.0, 0.0, 0.0, 0.0, 0.0, 0.0, 0.0, 0.0, 0.0, 0.0, 0.0, 0.0, 0.0, 0.0, 0.625, 0.875, 0.0, 0.0, 0.0, 0.0, 0.0, 0.0, 0.0, 0.0, 0.0, 0.0, 0.0, 0.0, 0.0, 0.0, 0.0, 0.0, 0.0, 0.0, 0.0, 0.0, 0.0, 0.0, 0.0, 0.0, 0.0, 0.0, 0.0, 0.0, 0.0, 0.0, 0.0, 0.0, 0.0, 0.0, 0.0, 0.0, 0.0, 0.0, 0.0, 0.0, 0.0, 0.0, 0.0, 0.0, 0.0, 0.0, 0.0, 0.0, 0.625, 0.875, 0.625, 0.875, 0.3125, 0.4375, 0.75, 0.625, 0.75, 0.75, 0.75, 0.75, 0.75, 0.7083, 0.75, 0.6667, 0.75, 0.625, 0.0, 0.0, 0.0, 0.0, 0.0, 0.0, 0.0, 0.0, 0.75, 0.75, 0.6875, 0.8125, 0.625, 0.875, 0.3125, 0.4375, 0.1562, 0.2188, 0.0, 0.0, 0.75, 0.625, 0.75, 0.625, 0.75, 0.625, 0.75, 0.625, 0.625, 0.875, 0.625, 0.875, 0.3125, 0.4375, 0.1562, 0.2188, 0.0, 0.0, 0.75, 0.75, 0.75, 0.625, 0.0, 0.0, 0.0, 0.0, 0.75, 0.625, 0.75, 0.625, 0.75, 0.625, 0.75, 0.7083, 0.75, 0.75, 0.0, 0.0, 0.25, 0.2083, 0.5, 0.4583, 0.625, 0.875, 0.625, 0.875, 0.625, 0.875, 0.625, 0.875, 0.625, 0.875, 0.625, 0.875, 0.625, 0.875, 0.625, 0.875, 0.625, 0.875, 0.625, 0.875, 0.625, 0.875, 0.625, 0.875, 0.75, 0.6389, 0.75, 0.6389, 0.75, 0.6389, 0.625, 0.875, 0.625, 0.875, 0.625, 0.875, 0.625, 0.875, 0.625, 0.875, 0.625, 0.875, 0.625, 0.875, 0.625, 0.875, 0.625, 0.875, 0.625, 0.875, 0.625, 0.875, 0.625, 0.875, 0.625, 0.875, 0.625, 0.875, 0.625, 0.875, 0.625, 0.875, 0.625, 0.875, 0.625, 0.875, 0.625, 0.875, 0.625, 0.875, 0.625, 0.875, 0.625, 0.875, 0.625, 0.875, 0.625, 0.875, 0.625, 0.875, 0.625, 0.875, 0.625, 0.875, 0.625, 0.875, 0.625, 0.875, 0.625, 0.875, 0.75, 0.6528, 0.75, 0.6389, 0.625, 0.875, 0.625, 0.875, 0.75, 0.6389, 0.75, 0.6528, 0.75, 0.6528, 0.625, 0.875, 0.625, 0.875, 0.75, 0.6389, 0.75, 0.6528, 0.75, 0.6528, 0.625, 0.875, 0.625, 0.875, 0.75, 0.6528, 0.625, 0.875, 0.625, 0.875, 0.75, 0.6528, 0.75, 0.6528, 0.75, 0.6389, 0.75, 0.6389, 0.75, 0.625, 0.75, 0.6667, 0.625, 0.5417, 0.5, 0.4167, 0.75, 0.625, 0.75, 0.625, 0.0, 0.0, 0.0, 0.0, 0.0, 0.0, 0.75, 0.6667, 0.75, 0.7083, 0.5, 0.4583, 0.625, 0.5417, 0.625, 0.875, 0.3125, 0.4375, 0.625, 0.875, 0.625, 0.875, 0.625, 0.875, 0.625, 0.875, 0.625, 0.875, 0.625, 0.875, 0.625, 0.875, 0.625, 0.875, 0.625, 0.875, 0.0, 0.0, 0.0, 0.0, 0.0, 0.0, 0.0, 0.0, 0.625, 0.875, 0.625, 0.875, 0.3125, 0.4375, 0.1562, 0.2188, 0.625, 0.875, 0.625, 0.875, 0.625, 0.875, 0.625, 0.875, 0.0, 0.0, 0.0, 0.0, 0.0, 0.0, 0.0, 0.0, 0.625, 0.875, 0.625, 0.875, 0.625, 0.875, 0.625, 0.875, 0.625, 0.875, 0.625, 0.875, 0.625, 0.875, 0.625, 0.875, 0.625, 0.875, 0.625, 0.875, 0.625, 0.875, 0.625, 0.875, 0.625, 0.875, 0.625, 0.875, 0.625, 0.875, 0.1562, 0.2188, 0.3125, 0.4375, 0.1562, 0.2188, 0.625, 0.875, 0.625, 0.875, 0.1562, 0.2188, 0.0, 0.0, 0.1562, 0.2188, 0.1562, 0.2188, 0.0, 0.0, 0.0, 0.0, 0.0, 0.0, 0.625, 0.875, 0.625, 0.875, 0.0, 0.0, 0.0, 0.0, 0.625, 0.875, 0.625, 0.875, 0.0, 0.0, 0.0, 0.0, 0.625, 0.875, 0.625, 0.875, 0.625, 0.875, 0.625, 0.875, 0.625, 0.875, 0.625, 0.875, 0.625, 0.875, 0.625, 0.875, 0.625, 0.875, 0.625, 0.875, 0.625, 0.875, 0.625, 0.875, 0.625, 0.875, 0.625, 0.875, 0.0, 0.0, 0.75, 0.625, 0.75, 0.625, 0.75, 0.625, 0.0, 0.0, 0.0, 0.0, 0.625, 0.875, 0.75, 0.75, 0.0, 0.0, 0.0, 0.0, 0.0, 0.0, 0.0, 0.0, 0.0, 0.0, 0.0, 0.0, 0.0, 0.0, 0.625, 0.375, 0.625, 0.375, 0.625, 0.375, 0.625, 0.375, 0.625, 0.375, 0.625, 0.375, 0.625, 0.375, 0.625, 0.375, 0.625, 0.375, 0.625, 0.25, 0.625, 0.125, 0.625, 0.125, 0.625, 0.25, 0.0, 0.0, 0.0, 0.0, 0.0, 0.0, 0.0, 0.0, 0.0, 0.0, 0.0, 0.0, 0.0, 0.0, 0.0, 0.0, 0.0, 0.0, 0.0, 0.0, 0.0, 0.0, 0.0, 0.0, 0.0, 0.0, 0.0, 0.0, 0.0, 0.0, 0.0, 0.0, 0.0, 0.0, 0.0, 0.0, 0.0, 0.0, 0.0, 0.0, 0.0, 0.0, 0.0, 0.0, 0.0, 0.0, 0.0, 0.0, 0.0, 0.0, 0.0, 0.0, 0.0, 0.0, 0.0, 0.0, 0.0, 0.0, 0.0, 0.0, 0.0, 0.0, 0.0, 0.0, 0.0, 0.0, 0.0, 0.0, 0.0, 0.0, 0.0, 0.0, 0.0, 0.0, 0.0, 0.0, 0.0, 0.0, 0.0, 0.0, 0.0, 0.0, 0.0, 0.0, 0.0, 0.0, 0.0, 0.0, 0.0, 0.0, 0.0, 0.0, 0.0, 0.0, 0.0, 0.0, 0.0, 0.0, 0.0, 0.0, 0.0, 0.0, 0.0, 0.0, 0.75, 0.75, 0.75, 0.75, 0.0, 0.0, 0.0, 0.0, 0.625, 0.875, 0.625, 0.875])
me_blastproof_removable_block_geometry_001.materials.append(mat_walls_materials)
me_blastproof_removable_block_geometry_001.update()
me_blastproof_removable_block_geometry_002 = bpy.data.meshes.new('Blastproof_Removable_Block_geometry.002')
me_blastproof_removable_block_geometry_002.from_pydata([(10.99, -2.047e-07, -4.0), (10.99, 1.788e-07, 0.0), (10.99, 2.0, -4.0), (10.99, 2.0, 0.0), (-9.537e-07, -2.047e-07, -4.0), (-9.537e-07, 1.788e-07, 0.0), (-9.537e-07, 2.0, -4.0), (-9.537e-07, 2.0, 0.0)], [], [(0, 2, 3, 1), (2, 6, 7, 3), (6, 4, 5, 7), (4, 0, 1, 5), (2, 0, 4, 6), (7, 5, 1, 3)])
me_blastproof_removable_block_geometry_002.polygons.foreach_set('use_smooth', [True] * 6)
_uv = me_blastproof_removable_block_geometry_002.uv_layers.new(name='UVMap')
_uv.uv.foreach_set('vector', [0.375, 0.0, 0.375, 0.25, 0.625, 0.25, 0.625, 0.0, 0.375, 0.25, 0.375, 0.5, 0.625, 0.5, 0.625, 0.25, 0.375, 0.5, 0.375, 0.75, 0.625, 0.75, 0.625, 0.5, 0.375, 0.75, 0.375, 1.0, 0.625, 1.0, 0.625, 0.75, 0.125, 0.5, 0.125, 0.75, 0.375, 0.75, 0.375, 0.5, 0.625, 0.5, 0.625, 0.75, 0.875, 0.75, 0.875, 0.5])
me_blastproof_removable_block_geometry_002.update()
me_cube_016 = bpy.data.meshes.new('Cube.016')
me_cube_016.from_pydata([(-0.5, -7.591, -7.629e-06), (-0.5, -7.591, 8.5), (-0.5, 0.4088, -7.629e-06), (-0.5, 0.4088, 8.5), (-1.526e-05, -7.591, 0.0), (-1.526e-05, -7.591, 8.5), (-1.526e-05, 0.4088, 0.0), (-1.526e-05, 0.4088, 8.5)], [], [(0, 1, 3, 2), (2, 3, 7, 6), (6, 7, 5, 4), (4, 5, 1, 0), (2, 6, 4, 0), (7, 3, 1, 5)])
_uv = me_cube_016.uv_layers.new(name='UVMap')
_uv.uv.foreach_set('vector', [0.375, 0.0, 0.625, 0.0, 0.625, 0.25, 0.375, 0.25, 0.375, 0.25, 0.625, 0.25, 0.625, 0.5, 0.375, 0.5, 0.375, 0.5, 0.625, 0.5, 0.625, 0.75, 0.375, 0.75, 0.375, 0.75, 0.625, 0.75, 0.625, 1.0, 0.375, 1.0, 0.125, 0.5, 0.375, 0.5, 0.375, 0.75, 0.125, 0.75, 0.625, 0.5, 0.875, 0.5, 0.875, 0.75, 0.625, 0.75])
me_cube_016.materials.append(mat_material_014)
me_cube_016.update()
me_cube_001 = bpy.data.meshes.new('Cube.001')
me_cube_001.from_pydata([(-6.0, -1.5, -0.4952), (-6.0, -1.5, 0.4952), (-6.0, 1.5, -0.4952), (-6.0, 1.5, 0.4952), (6.0, -1.5, -0.4952), (6.0, -1.5, 0.4952), (6.0, 1.5, -0.4952), (6.0, 1.5, 0.4952)], [], [(0, 1, 3, 2), (2, 3, 7, 6), (6, 7, 5, 4), (4, 5, 1, 0), (2, 6, 4, 0), (7, 3, 1, 5)])
_uv = me_cube_001.uv_layers.new(name='UVMap')
_uv.uv.foreach_set('vector', [0.375, 0.0, 0.625, 0.0, 0.625, 0.25, 0.375, 0.25, 0.375, 0.25, 0.625, 0.25, 0.625, 0.5, 0.375, 0.5, 0.375, 0.5, 0.625, 0.5, 0.625, 0.75, 0.375, 0.75, 0.375, 0.75, 0.625, 0.75, 0.625, 1.0, 0.375, 1.0, 0.125, 0.5, 0.375, 0.5, 0.375, 0.75, 0.125, 0.75, 0.625, 0.5, 0.875, 0.5, 0.875, 0.75, 0.625, 0.75])
me_cube_001.materials.append(mat_material_005)
me_cube_001.update()
me_cube_007 = bpy.data.meshes.new('Cube.007')
me_cube_007.from_pydata([(0.0, -20.5, -0.5), (0.0, -20.5, 9.5), (0.0, 0.5, -0.5), (0.0, 0.5, 9.5), (2.0, -20.5, -0.5), (2.0, -20.5, 9.5), (2.0, 0.5, -0.5), (2.0, 0.5, 9.5)], [], [(0, 1, 3, 2), (2, 3, 7, 6), (6, 7, 5, 4), (4, 5, 1, 0), (2, 6, 4, 0), (7, 3, 1, 5)])
_uv = me_cube_007.uv_layers.new(name='UVMap')
_uv.uv.foreach_set('vector', [0.375, 0.0, 0.625, 0.0, 0.625, 0.25, 0.375, 0.25, 0.375, 0.25, 0.625, 0.25, 0.625, 0.5, 0.375, 0.5, 0.375, 0.5, 0.625, 0.5, 0.625, 0.75, 0.375, 0.75, 0.375, 0.75, 0.625, 0.75, 0.625, 1.0, 0.375, 1.0, 0.125, 0.5, 0.375, 0.5, 0.375, 0.75, 0.125, 0.75, 0.625, 0.5, 0.875, 0.5, 0.875, 0.75, 0.625, 0.75])
me_cube_007.materials.append(mat_material_006)
me_cube_007.update()
me_cube = bpy.data.meshes.new('Cube')
me_cube.from_pydata([(-10.0, -24.95, -5.5), (-10.0, -24.95, -4.905), (-9.997, 26.05, -5.5), (-9.997, 26.05, -4.905), (10.0, -24.95, -5.51), (10.0, -24.95, -4.905), (10.0, 26.05, -5.51), (10.0, 26.05, -4.905)], [], [(0, 2, 3, 1), (2, 6, 7, 3), (6, 4, 5, 7), (4, 0, 1, 5), (2, 0, 4, 6), (7, 5, 1, 3)])
_uv = me_cube.uv_layers.new(name='UVMap')
_uv.uv.foreach_set('vector', [0.375, 0.0, 0.375, 0.25, 0.625, 0.25, 0.625, 0.0, 0.375, 0.25, 0.375, 0.5, 0.625, 0.5, 0.625, 0.25, 0.375, 0.5, 0.375, 0.75, 0.625, 0.75, 0.625, 0.5, 0.375, 0.75, 0.375, 1.0, 0.625, 1.0, 0.625, 0.75, 0.125, 0.5, 0.125, 0.75, 0.375, 0.75, 0.375, 0.5, 0.625, 0.5, 0.625, 0.75, 0.875, 0.75, 0.875, 0.5])
me_cube.materials.append(mat_material)
me_cube.update()
me_plane_003 = bpy.data.meshes.new('Plane.003')
me_plane_003.from_pydata([(-8.903, -9.359, -0.046), (13.6, -9.369, 0.01539), (-8.903, 11.62, -0.04727), (13.6, 11.61, 0.01413)], [], [(0, 1, 3, 2)])
_uv = me_plane_003.uv_layers.new(name='UVMap')
_uv.uv.foreach_set('vector', [0.0, 0.0, 1.0, 0.0, 1.0, 1.0, 0.0, 1.0])
me_plane_003.materials.append(mat_material_010)
me_plane_003.update()
me_plane_004 = bpy.data.meshes.new('Plane.004')
me_plane_004.from_pydata([(-8.903, -8.408, -0.04632), (8.072, -8.415, 0.0), (-8.903, 11.62, -0.04727), (8.072, 11.62, -0.0009537)], [], [(0, 1, 3, 2)])
_uv = me_plane_004.uv_layers.new(name='UVMap')
_uv.uv.foreach_set('vector', [0.0, 0.0, 1.0, 0.0, 1.0, 1.0, 0.0, 1.0])
me_plane_004.materials.append(mat_material_017)
me_plane_004.update()

# ---- objects
ob_schron_atomowy = bpy.data.objects.new('schron atomowy', me_cube_003)
ob_area = bpy.data.objects.new('Area', me_area)
ob_sea_level = bpy.data.objects.new('sea level', me_flat_plan)
ob_map_google = bpy.data.objects.new('map-google', me_plane)
ob_map_hipsometric = bpy.data.objects.new('map-hipsometric', me_plane_001)
ob_szyna_przysufitowa_1_001 = bpy.data.objects.new('szyna przysufitowa 1.001', me_szyna_przysufitowa)
ob_szyna_przysufitowa_1_012 = bpy.data.objects.new('szyna przysufitowa 1.012', me_szyna_przysufitowa_003)
ob_szyna_przysufitowa_1_002 = bpy.data.objects.new('szyna przysufitowa 1.002', me_szyna_przysufitowa_004)
ob_szyna_przysufitowa_1_005 = bpy.data.objects.new('szyna przysufitowa 1.005', me_szyna_przysufitowa_004)
ob_szyna_przysufitowa_1_006 = bpy.data.objects.new('szyna przysufitowa 1.006', me_szyna_przysufitowa_004)
ob_szyna_przysufitowa_1_007 = bpy.data.objects.new('szyna przysufitowa 1.007', me_szyna_przysufitowa_004)
ob_szyna_przysufitowa_1_008 = bpy.data.objects.new('szyna przysufitowa 1.008', me_szyna_przysufitowa_004)
ob_szyna_przysufitowa_1_009 = bpy.data.objects.new('szyna przysufitowa 1.009', me_szyna_przysufitowa_004)
ob_szyna_przysufitowa_1_010 = bpy.data.objects.new('szyna przysufitowa 1.010', me_szyna_przysufitowa_004)
ob_szyna_przysufitowa_1_011 = bpy.data.objects.new('szyna przysufitowa 1.011', me_szyna_przysufitowa_004)
ob_szyna_przysufitowa_1_013 = bpy.data.objects.new('szyna przysufitowa 1.013', me_szyna_przysufitowa_004)
ob_szyna_przysufitowa_1_014 = bpy.data.objects.new('szyna przysufitowa 1.014', me_szyna_przysufitowa_004)
ob_szyna_przysufitowa_1_015 = bpy.data.objects.new('szyna przysufitowa 1.015', me_szyna_przysufitowa_004)
ob_szyna_przysufitowa_1_016 = bpy.data.objects.new('szyna przysufitowa 1.016', me_szyna_przysufitowa_004)
ob_szyna_przysufitowa_1_017 = bpy.data.objects.new('szyna przysufitowa 1.017', me_szyna_przysufitowa_004)
ob_szyna_przysufitowa_1_018 = bpy.data.objects.new('szyna przysufitowa 1.018', me_szyna_przysufitowa_004)
ob_szyna_przysufitowa_1_019 = bpy.data.objects.new('szyna przysufitowa 1.019', me_szyna_przysufitowa_004)
ob_szyna_przysufitowa_1_020 = bpy.data.objects.new('szyna przysufitowa 1.020', me_szyna_przysufitowa_004)
ob_szyna_przysufitowa_1_021 = bpy.data.objects.new('szyna przysufitowa 1.021', me_szyna_przysufitowa_004)
ob_szyna_przysufitowa_1_022 = bpy.data.objects.new('szyna przysufitowa 1.022', me_szyna_przysufitowa_004)
ob_szyna_przysufitowa_1_023 = bpy.data.objects.new('szyna przysufitowa 1.023', me_szyna_przysufitowa_004)
ob_szyna_przysufitowa_1_024 = bpy.data.objects.new('szyna przysufitowa 1.024', me_szyna_przysufitowa_004)
ob_szyna_przysufitowa_1_025 = bpy.data.objects.new('szyna przysufitowa 1.025', me_szyna_przysufitowa_004)
ob_szyna_przysufitowa_1_026 = bpy.data.objects.new('szyna przysufitowa 1.026', me_szyna_przysufitowa)
ob_szyna_przysufitowa_1_003 = bpy.data.objects.new('szyna przysufitowa 1.003', me_szyna_przysufitowa_005)
ob_szyna_przysufitowa_1_028 = bpy.data.objects.new('szyna przysufitowa 1.028', me_szyna_przysufitowa_005)
ob_lina_no_na_zostaje_po_stronie_reaktora_po_wybudowaniu__cian_d = bpy.data.objects.new('lina nośna zostaje po stronie reaktora po wybudowaniu ścian d', me_cube_002)
ob_lina_no_na_zostaje_po_stronie_reaktora_po_wybudowaniu__cian = bpy.data.objects.new('lina nośna zostaje po stronie reaktora po wybudowaniu ścian ', me_cube_002)
ob_lina_no_na_zostaje_po_stronie_reaktora_po_wybudowaniu__cian_1 = bpy.data.objects.new('lina nośna zostaje po stronie reaktora po wybudowaniu ścian', me_cube_002)
ob_lina_no_na_zostaje_po_stronie_reaktora_po_wybudowaniu__cia = bpy.data.objects.new('lina nośna zostaje po stronie reaktora po wybudowaniu ścia', me_cube_002)
ob_sliding_exit_corridor_connector_doors = bpy.data.objects.new('sliding exit corridor-connector-doors', me_cube_009)
ob_opening_dangerous_materials_to_buffer_between_shelter_doors = bpy.data.objects.new('opening dangerous materials to buffer between shelter doors', me_cube_010)
ob_sliding_exit_corridor_connector_doors2 = bpy.data.objects.new('sliding exit corridor-connector-doors2', me_cube_013)
ob_sliding_decontamination_to_radiation_buffer_room = bpy.data.objects.new('sliding decontamination to radiation buffer room', me_cube_014)
ob_sliding_radiaton_to_dangerous_materials_doors = bpy.data.objects.new('sliding radiaton to dangerous materials doors', me_cube_015)
ob_walls = bpy.data.objects.new('walls', me_blastproof_removable_block_geometry_001)
ob_dangerous_materials_pillar = bpy.data.objects.new('dangerous materials pillar', me_blastproof_removable_block_geometry_002)
ob_sliding_dangerous_materials_to_fuel_storage = bpy.data.objects.new('sliding dangerous materials to fuel storage', me_cube_016)
ob_sliding_decontamination_to_radiation_buffer_room_001 = bpy.data.objects.new('sliding decontamination to radiation buffer room.001', me_cube_014)
ob_sliding_radiaton_to_dangerous_materials_doors_001 = bpy.data.objects.new('sliding radiaton to dangerous materials doors.001', me_cube_015)
ob_wielokierunkowy_transporter_platformowy = bpy.data.objects.new('Wielokierunkowy transporter platformowy', me_cube_001)
ob_sliding_blast_doors_from_buffer_between_shelter_and_shelter_doo = bpy.data.objects.new('sliding blast doors from buffer between shelter and shelter doo', me_cube_007)
ob_materia_y_niebezpieczne = bpy.data.objects.new('Materiały Niebezpieczne', me_cube)
ob_oznaczenie_dla_ludzi___control_room = bpy.data.objects.new('oznaczenie dla ludzi - control room', me_plane_003)
ob_oznaczenie_dla_ludzi___control_room_001 = bpy.data.objects.new('oznaczenie dla ludzi - control room.001', me_plane_004)

# ---- transforms, parenting, visibility, modifiers, constraints
ob_schron_atomowy.location = (356.8, -836.4, 92.0)
ob_schron_atomowy.rotation_euler = (0.0, -0.0, 3.142)
ob_schron_atomowy.scale = (42.23, 35.12, 1.0)
ob_schron_atomowy.lock_location = (True, True, True)
ob_area.location = (819.8, -721.2, 63.0)
ob_area.rotation_euler = (0.0, -0.0, 0.9717)
ob_area.scale = (1.175, 1.175, 1.175)
ob_area.delta_scale = (500.0, 500.0, 1.0)
ob_sea_level.location = (191.2, -837.4, -33.5)
ob_sea_level.scale = (9.15, 9.15, 9.15)
ob_sea_level.delta_scale = (500.0, 500.0, 1.0)
ob_map_google.location = (-173.8, -957.5, 63.0)
ob_map_google.rotation_euler = (0.0, 0.0, 0.9717)
ob_map_google.scale = (20.0, 15.0, 1.0)
ob_map_google.delta_scale = (100.0, 100.0, 1.0)
ob_map_hipsometric.location = (-173.8, -957.5, -20.0)
ob_map_hipsometric.rotation_euler = (0.0, 0.0, 0.9717)
ob_map_hipsometric.scale = (25.38, 19.04, 1.0)
ob_map_hipsometric.delta_scale = (100.0, 100.0, 1.0)
ob_szyna_przysufitowa_1_001.location = (223.0, -796.0, 105.6)
ob_szyna_przysufitowa_1_001.rotation_euler = (-0.0, -0.0, 3.142)
ob_szyna_przysufitowa_1_012.location = (182.0, -847.0, 102.6)
ob_szyna_przysufitowa_1_012.rotation_euler = (-0.0, -0.0, 4.712)
ob_szyna_przysufitowa_1_012.scale = (1.43, 5.0, 1.0)
ob_szyna_przysufitowa_1_002.location = (223.1, -803.0, 98.61)
ob_szyna_przysufitowa_1_002.rotation_euler = (-0.0, -0.0, 3.142)
ob_szyna_przysufitowa_1_005.location = (222.9, -815.0, 98.61)
ob_szyna_przysufitowa_1_005.rotation_euler = (-0.0, -0.0, 3.142)
ob_szyna_przysufitowa_1_006.location = (223.1, -819.0, 98.61)
ob_szyna_przysufitowa_1_006.rotation_euler = (-0.0, -0.0, 3.142)
ob_szyna_przysufitowa_1_007.location = (222.9, -823.0, 98.61)
ob_szyna_przysufitowa_1_007.rotation_euler = (-0.0, -0.0, 3.142)
ob_szyna_przysufitowa_1_008.location = (223.1, -827.0, 98.61)
ob_szyna_przysufitowa_1_008.rotation_euler = (-0.0, -0.0, 3.142)
ob_szyna_przysufitowa_1_009.location = (222.9, -831.0, 98.61)
ob_szyna_przysufitowa_1_009.rotation_euler = (-0.0, -0.0, 3.142)
ob_szyna_przysufitowa_1_010.location = (223.1, -835.0, 98.61)
ob_szyna_przysufitowa_1_010.rotation_euler = (-0.0, -0.0, 3.142)
ob_szyna_przysufitowa_1_011.location = (222.9, -839.0, 98.61)
ob_szyna_przysufitowa_1_011.rotation_euler = (-0.0, -0.0, 3.142)
ob_szyna_przysufitowa_1_013.location = (223.1, -843.0, 98.61)
ob_szyna_przysufitowa_1_013.rotation_euler = (-0.0, -0.0, 3.142)
ob_szyna_przysufitowa_1_014.location = (222.9, -847.0, 98.61)
ob_szyna_przysufitowa_1_014.rotation_euler = (-0.0, -0.0, 3.142)
ob_szyna_przysufitowa_1_015.location = (223.1, -851.0, 98.61)
ob_szyna_przysufitowa_1_015.rotation_euler = (-0.0, -0.0, 3.142)
ob_szyna_przysufitowa_1_016.location = (222.9, -855.0, 98.61)
ob_szyna_przysufitowa_1_016.rotation_euler = (-0.0, -0.0, 3.142)
ob_szyna_przysufitowa_1_017.location = (223.1, -859.0, 98.61)
ob_szyna_przysufitowa_1_017.rotation_euler = (-0.0, -0.0, 3.142)
ob_szyna_przysufitowa_1_018.location = (222.9, -863.0, 98.61)
ob_szyna_przysufitowa_1_018.rotation_euler = (-0.0, -0.0, 3.142)
ob_szyna_przysufitowa_1_019.location = (223.1, -867.0, 98.61)
ob_szyna_przysufitowa_1_019.rotation_euler = (-0.0, -0.0, 3.142)
ob_szyna_przysufitowa_1_020.location = (222.9, -871.0, 98.61)
ob_szyna_przysufitowa_1_020.rotation_euler = (-0.0, -0.0, 3.142)
ob_szyna_przysufitowa_1_021.location = (223.1, -875.0, 98.61)
ob_szyna_przysufitowa_1_021.rotation_euler = (-0.0, -0.0, 3.142)
ob_szyna_przysufitowa_1_022.location = (222.9, -879.0, 98.61)
ob_szyna_przysufitowa_1_022.rotation_euler = (-0.0, -0.0, 3.142)
ob_szyna_przysufitowa_1_023.location = (223.1, -883.0, 98.61)
ob_szyna_przysufitowa_1_023.rotation_euler = (-0.0, -0.0, 3.142)
ob_szyna_przysufitowa_1_024.location = (222.9, -887.0, 98.61)
ob_szyna_przysufitowa_1_024.rotation_euler = (-0.0, -0.0, 3.142)
ob_szyna_przysufitowa_1_025.location = (223.1, -891.0, 98.61)
ob_szyna_przysufitowa_1_025.rotation_euler = (-0.0, -0.0, 3.142)
ob_szyna_przysufitowa_1_026.location = (223.0, -897.0, 105.6)
ob_szyna_przysufitowa_1_026.rotation_euler = (-0.0, -0.0, 3.142)
ob_szyna_przysufitowa_1_003.location = (222.9, -807.0, 98.61)
ob_szyna_przysufitowa_1_003.rotation_euler = (-0.0, -0.0, 3.142)
ob_szyna_przysufitowa_1_028.location = (223.0, -811.0, 98.61)
ob_szyna_przysufitowa_1_028.rotation_euler = (-0.0, -0.0, 3.142)
ob_lina_no_na_zostaje_po_stronie_reaktora_po_wybudowaniu__cian_d.location = (169.1, -837.9, 102.6)
ob_lina_no_na_zostaje_po_stronie_reaktora_po_wybudowaniu__cian_d.rotation_euler = (-0.0, -3.142, -1.51e-07)
ob_lina_no_na_zostaje_po_stronie_reaktora_po_wybudowaniu__cian.location = (169.1, -856.0, 102.6)
ob_lina_no_na_zostaje_po_stronie_reaktora_po_wybudowaniu__cian.rotation_euler = (-0.0, -3.142, -1.51e-07)
ob_lina_no_na_zostaje_po_stronie_reaktora_po_wybudowaniu__cian_1.location = (157.1, -838.0, 102.6)
ob_lina_no_na_zostaje_po_stronie_reaktora_po_wybudowaniu__cian_1.rotation_euler = (-0.0, -3.142, -1.51e-07)
ob_lina_no_na_zostaje_po_stronie_reaktora_po_wybudowaniu__cia.location = (157.1, -856.0, 102.6)
ob_lina_no_na_zostaje_po_stronie_reaktora_po_wybudowaniu__cia.rotation_euler = (-0.0, -3.142, -1.51e-07)
ob_sliding_exit_corridor_connector_doors.location = (199.3, -855.5, 64.83)
ob_opening_dangerous_materials_to_buffer_between_shelter_doors.location = (200.5, -837.0, 65.01)
ob_sliding_exit_corridor_connector_doors2.location = (181.6, -854.0, 65.01)
ob_sliding_decontamination_to_radiation_buffer_room.location = (196.8, -849.8, 65.23)
ob_sliding_decontamination_to_radiation_buffer_room.rotation_euler = (0.0, 0.0, 1.571)
ob_sliding_radiaton_to_dangerous_materials_doors.location = (186.9, -847.7, 65.01)
ob_sliding_radiaton_to_dangerous_materials_doors.rotation_euler = (0.0, 0.0, 1.571)
ob_walls.location = (182.1, -814.0, 65.0)
ob_walls.rotation_euler = (1.571, -1.571, 0.0)
ob_dangerous_materials_pillar.location = (200.0, -838.0, 65.01)
ob_dangerous_materials_pillar.rotation_euler = (1.571, -1.571, 0.0)
ob_sliding_dangerous_materials_to_fuel_storage.location = (193.4, -813.0, 65.0)
ob_sliding_dangerous_materials_to_fuel_storage.rotation_euler = (0.0, 0.0, 1.571)
ob_sliding_decontamination_to_radiation_buffer_room_001.location = (196.8, -857.6, 65.23)
ob_sliding_decontamination_to_radiation_buffer_room_001.rotation_euler = (0.0, 0.0, 1.571)
ob_sliding_radiaton_to_dangerous_materials_doors_001.location = (186.9, -855.4, 65.01)
ob_sliding_radiaton_to_dangerous_materials_doors_001.rotation_euler = (0.0, 0.0, 1.571)
ob_wielokierunkowy_transporter_platformowy.location = (190.0, -834.8, 65.5)
ob_wielokierunkowy_transporter_platformowy.rotation_euler = (0.0, -0.0, 0.9339)
ob_sliding_blast_doors_from_buffer_between_shelter_and_shelter_doo.location = (216.5, -837.0, 65.0)
ob_materia_y_niebezpieczne.location = (190.0, -822.0, 70.51)
ob_materia_y_niebezpieczne.rotation_euler = (-0.0, -0.0, 3.142)
ob_oznaczenie_dla_ludzi___control_room.location = (189.7, -867.0, 65.23)
ob_oznaczenie_dla_ludzi___control_room.scale = (0.7543, 0.7543, 0.7543)
ob_oznaczenie_dla_ludzi___control_room_001.location = (191.9, -888.6, 65.32)

# ---- collection membership
scene.collection.objects.link(ob_schron_atomowy)
col_area.objects.link(ob_area)
col_area.objects.link(ob_sea_level)
col_area.objects.link(ob_map_google)
col_area.objects.link(ob_map_hipsometric)
col_szyny_d_wigu_na_800_ton___design_niepoliczony___pogl_dowo.objects.link(ob_szyna_przysufitowa_1_001)
col_szyny_d_wigu_na_800_ton___design_niepoliczony___pogl_dowo.objects.link(ob_szyna_przysufitowa_1_012)
col_szyny_d_wigu_na_800_ton___design_niepoliczony___pogl_dowo.objects.link(ob_szyna_przysufitowa_1_002)
col_szyny_d_wigu_na_800_ton___design_niepoliczony___pogl_dowo.objects.link(ob_szyna_przysufitowa_1_005)
col_szyny_d_wigu_na_800_ton___design_niepoliczony___pogl_dowo.objects.link(ob_szyna_przysufitowa_1_006)
col_szyny_d_wigu_na_800_ton___design_niepoliczony___pogl_dowo.objects.link(ob_szyna_przysufitowa_1_007)
col_szyny_d_wigu_na_800_ton___design_niepoliczony___pogl_dowo.objects.link(ob_szyna_przysufitowa_1_008)
col_szyny_d_wigu_na_800_ton___design_niepoliczony___pogl_dowo.objects.link(ob_szyna_przysufitowa_1_009)
col_szyny_d_wigu_na_800_ton___design_niepoliczony___pogl_dowo.objects.link(ob_szyna_przysufitowa_1_010)
col_szyny_d_wigu_na_800_ton___design_niepoliczony___pogl_dowo.objects.link(ob_szyna_przysufitowa_1_011)
col_szyny_d_wigu_na_800_ton___design_niepoliczony___pogl_dowo.objects.link(ob_szyna_przysufitowa_1_013)
col_szyny_d_wigu_na_800_ton___design_niepoliczony___pogl_dowo.objects.link(ob_szyna_przysufitowa_1_014)
col_szyny_d_wigu_na_800_ton___design_niepoliczony___pogl_dowo.objects.link(ob_szyna_przysufitowa_1_015)
col_szyny_d_wigu_na_800_ton___design_niepoliczony___pogl_dowo.objects.link(ob_szyna_przysufitowa_1_016)
col_szyny_d_wigu_na_800_ton___design_niepoliczony___pogl_dowo.objects.link(ob_szyna_przysufitowa_1_017)
col_szyny_d_wigu_na_800_ton___design_niepoliczony___pogl_dowo.objects.link(ob_szyna_przysufitowa_1_018)
col_szyny_d_wigu_na_800_ton___design_niepoliczony___pogl_dowo.objects.link(ob_szyna_przysufitowa_1_019)
col_szyny_d_wigu_na_800_ton___design_niepoliczony___pogl_dowo.objects.link(ob_szyna_przysufitowa_1_020)
col_szyny_d_wigu_na_800_ton___design_niepoliczony___pogl_dowo.objects.link(ob_szyna_przysufitowa_1_021)
col_szyny_d_wigu_na_800_ton___design_niepoliczony___pogl_dowo.objects.link(ob_szyna_przysufitowa_1_022)
col_szyny_d_wigu_na_800_ton___design_niepoliczony___pogl_dowo.objects.link(ob_szyna_przysufitowa_1_023)
col_szyny_d_wigu_na_800_ton___design_niepoliczony___pogl_dowo.objects.link(ob_szyna_przysufitowa_1_024)
col_szyny_d_wigu_na_800_ton___design_niepoliczony___pogl_dowo.objects.link(ob_szyna_przysufitowa_1_025)
col_szyny_d_wigu_na_800_ton___design_niepoliczony___pogl_dowo.objects.link(ob_szyna_przysufitowa_1_026)
col_szyny_d_wigu_na_800_ton___design_niepoliczony___pogl_dowo.objects.link(ob_szyna_przysufitowa_1_003)
col_szyny_d_wigu_na_800_ton___design_niepoliczony___pogl_dowo.objects.link(ob_szyna_przysufitowa_1_028)
col_szyny_d_wigu_na_800_ton___design_niepoliczony___pogl_dowo.objects.link(ob_lina_no_na_zostaje_po_stronie_reaktora_po_wybudowaniu__cian_d)
col_szyny_d_wigu_na_800_ton___design_niepoliczony___pogl_dowo.objects.link(ob_lina_no_na_zostaje_po_stronie_reaktora_po_wybudowaniu__cian)
col_szyny_d_wigu_na_800_ton___design_niepoliczony___pogl_dowo.objects.link(ob_lina_no_na_zostaje_po_stronie_reaktora_po_wybudowaniu__cian_1)
col_szyny_d_wigu_na_800_ton___design_niepoliczony___pogl_dowo.objects.link(ob_lina_no_na_zostaje_po_stronie_reaktora_po_wybudowaniu__cia)
col_pomieszczenia_rozbieralne___niszczalne.objects.link(ob_sliding_exit_corridor_connector_doors)
col_pomieszczenia_rozbieralne___niszczalne.objects.link(ob_opening_dangerous_materials_to_buffer_between_shelter_doors)
col_pomieszczenia_rozbieralne___niszczalne.objects.link(ob_sliding_exit_corridor_connector_doors2)
col_pomieszczenia_rozbieralne___niszczalne.objects.link(ob_sliding_decontamination_to_radiation_buffer_room)
col_pomieszczenia_rozbieralne___niszczalne.objects.link(ob_sliding_radiaton_to_dangerous_materials_doors)
col_pomieszczenia_rozbieralne___niszczalne.objects.link(ob_walls)
col_pomieszczenia_rozbieralne___niszczalne.objects.link(ob_dangerous_materials_pillar)
col_pomieszczenia_rozbieralne___niszczalne.objects.link(ob_sliding_dangerous_materials_to_fuel_storage)
col_pomieszczenia_rozbieralne___niszczalne.objects.link(ob_sliding_decontamination_to_radiation_buffer_room_001)
col_pomieszczenia_rozbieralne___niszczalne.objects.link(ob_sliding_radiaton_to_dangerous_materials_doors_001)
col_pomieszczenia_rozbieralne___niszczalne.objects.link(ob_wielokierunkowy_transporter_platformowy)
col_pomieszczenia_nierozbieralne.objects.link(ob_sliding_blast_doors_from_buffer_between_shelter_and_shelter_doo)
col_base_mesh_boxes___oznaczenia.objects.link(ob_materia_y_niebezpieczne)
col_base_mesh_boxes___oznaczenia.objects.link(ob_oznaczenie_dla_ludzi___control_room)
col_base_mesh_boxes___oznaczenia.objects.link(ob_oznaczenie_dla_ludzi___control_room_001)

# ---- scene / render settings (as saved in the file)
scene.frame_start = 1; scene.frame_end = 250; scene.frame_set(249)
scene.render.engine = 'BLENDER_EEVEE_NEXT'
scene.render.bake_bias = 0.0
scene.render.bake_samples = 0
scene.cycles.sampling_pattern = 'TABULATED_SOBOL'
scene.eevee.use_volume_custom_range = False
bpy.context.view_layer.update()

# ---- added for rendering (the .blend has no active camera and no usable light): camera, sun
cam_auto = bpy.data.cameras.new('AutoCamera')
cam_auto.lens = 50.0
cam_auto.sensor_width = 36.0
cam_auto.clip_end = 210137.0
ob_auto_camera = bpy.data.objects.new('AutoCamera', cam_auto)
scene.collection.objects.link(ob_auto_camera)
ob_auto_camera.location = (11760.0, -14435.1, 9617.21)
ob_auto_camera.rotation_euler = (1.09748, -7.21219e-08, 0.694738)
scene.camera = ob_auto_camera
light_auto_sun = bpy.data.lights.new('AutoSun', 'SUN')
light_auto_sun.energy = 3.0
light_auto_sun.angle = 0.0523599
ob_auto_sun = bpy.data.objects.new('AutoSun', light_auto_sun)
scene.collection.objects.link(ob_auto_sun)
ob_auto_sun.rotation_euler = (0.872665, 0.174533, 0.523599)
bpy.context.view_layer.update()
